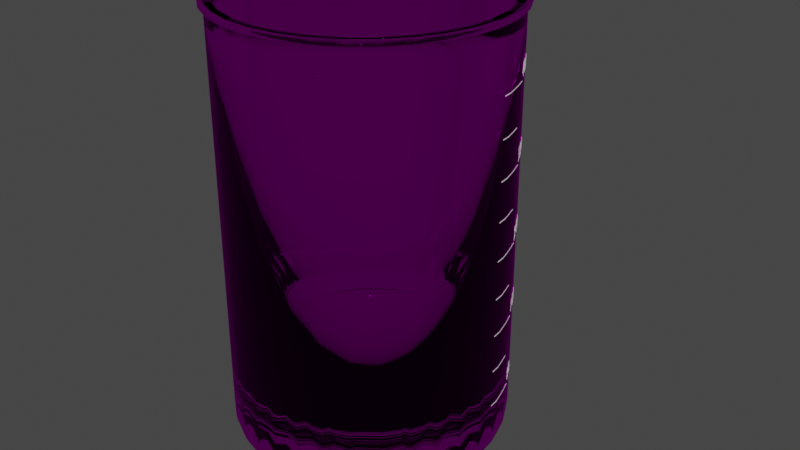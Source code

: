 # Source: Beherglas.blend  (saved by Blender 2.93.21; exported with 4.5.12 LTS)
import bpy
from mathutils import Matrix  # noqa: F401  (used for matrix-valued properties, if any)

bpy.ops.wm.read_factory_settings(use_empty=True)
scene = bpy.context.scene
scene.name = 'Scene'

# ---- collections
col_collection = bpy.data.collections.new('Collection'); scene.collection.children.link(col_collection)

# ---- materials (node trees are filled in below, after node groups)
mat_erlanmayer = bpy.data.materials.new('Erlanmayer')

# ---- material node trees
mat_erlanmayer.use_nodes = True; mat_erlanmayer.node_tree.nodes.clear()
_N = mat_erlanmayer.node_tree.nodes; _L = mat_erlanmayer.node_tree.links
n0 = _N.new('ShaderNodeOutputMaterial'); n0.name = 'Material Output'; n0.location = (300, 300)
n1 = _N.new('ShaderNodeBsdfGlass'); n1.name = 'Glass BSDF'; n1.location = (13, 292)
n1.distribution = 'BECKMANN'
n1.inputs[2].default_value = 1.45
n2 = _N.new('ShaderNodeMapping'); n2.name = 'Mapping'; n2.location = (-617, 335)
n2.width = 240
n3 = _N.new('ShaderNodeTexCoord'); n3.name = 'Texture Coordinate'; n3.location = (-817, 318)
n4 = _N.new('ShaderNodeTexImage'); n4.name = 'Image Texture'; n4.location = (-317, 306)
_L.new(n1.outputs[0], n0.inputs[0])
_L.new(n4.outputs[0], n1.inputs[0])
_L.new(n2.outputs[0], n4.inputs[0])
_L.new(n3.outputs[2], n2.inputs[0])
n0.is_active_output = True

# ---- world
world_world = bpy.data.worlds.new('World'); scene.world = world_world
world_world.use_nodes = True; world_world.node_tree.nodes.clear()
_N = world_world.node_tree.nodes; _L = world_world.node_tree.links
n0 = _N.new('ShaderNodeOutputWorld'); n0.name = 'World Output'; n0.location = (300, 300)
n1 = _N.new('ShaderNodeBackground'); n1.name = 'Background'; n1.location = (10, 300)
n1.inputs[0].default_value = (0.05088, 0.05088, 0.05088, 1.0)
_L.new(n1.outputs[0], n0.inputs[0])
n0.is_active_output = True
world_world.color = (0.05088, 0.05088, 0.05088)
world_world.use_sun_shadow = False
world_world.sun_shadow_jitter_overblur = 0.0

# ---- meshes
me_cylinder = bpy.data.meshes.new('Cylinder')
me_cylinder.from_pydata([(0.1948, 1.015, 1.0), (0.3648, 0.883, 1.0), (0.5296, 0.793, 1.0), (0.6741, 0.6742, 1.0), (0.7927, 0.5297, 1.0), (0.8808, 0.3648, 1.0), (0.935, 0.186, 1.0), (0.9533, 3.941e-06, 1.0), (0.935, -0.186, 1.0), (0.8808, -0.3648, 1.0), (0.7927, -0.5296, 1.0), (0.6741, -0.6741, 1.0), (0.5296, -0.7927, 1.0), (0.3648, -0.8808, 1.0), (0.186, -0.935, 1.0), (-8.463e-08, -0.9533, 1.0), (-0.186, -0.935, 1.0), (-0.3648, -0.8808, 1.0), (-0.5296, -0.7927, 1.0), (-0.6741, -0.6741, 1.0), (-0.7927, -0.5296, 1.0), (-0.8808, -0.3648, 1.0), (-0.935, -0.186, 1.0), (-0.9533, 3.099e-06, 1.0), (-0.935, 0.186, 1.0), (-0.8808, 0.3648, 1.0), (-0.7927, 0.5297, 1.0), (-0.6741, 0.6742, 1.0), (-0.5296, 0.7928, 1.0), (-0.3648, 0.8815, 1.0), (-0.1935, 0.9889, 1.002), (0.1951, 1.014, 1.0), (0.0, 1.143, 1.001), (0.3827, 0.9261, 1.0), (0.5556, 0.8318, 1.0), (0.7071, 0.7072, 1.0), (0.8315, 0.5556, 1.0), (0.9239, 0.3827, 1.0), (0.9808, 0.1951, 1.0), (1.0, 3.517e-06, 1.0), (0.9808, -0.1951, 1.0), (0.9239, -0.3827, 1.0), (0.8315, -0.5556, 1.0), (0.7071, -0.7071, 1.0), (0.5556, -0.8315, 1.0), (0.3827, -0.9239, 1.0), (0.1951, -0.9808, 1.0), (-8.742e-08, -1.0, 1.0), (-0.1951, -0.9808, 1.0), (-0.3827, -0.9239, 1.0), (-0.5556, -0.8315, 1.0), (-0.7071, -0.7071, 1.0), (-0.8315, -0.5556, 1.0), (-0.9239, -0.3827, 1.0), (-0.9808, -0.1951, 1.0), (-1.0, 2.77e-06, 1.0), (-0.9808, 0.1951, 1.0), (-0.9239, 0.3827, 1.0), (-0.8315, 0.5556, 1.0), (-0.7071, 0.7072, 1.0), (-0.5556, 0.8316, 1.0), (-0.3827, 0.9246, 1.0), (-0.1951, 0.9878, 1.0), (0.186, 0.935, -0.8988), (-1.068e-07, 0.9533, -0.8988), (0.3648, 0.8808, -0.8988), (0.5296, 0.7927, -0.8988), (0.6741, 0.6741, -0.8988), (0.7927, 0.5296, -0.8988), (0.8808, 0.3648, -0.8988), (0.935, 0.186, -0.8988), (0.9533, 2.385e-07, -0.8988), (0.935, -0.186, -0.8988), (0.8808, -0.3648, -0.8988), (0.7927, -0.5296, -0.8988), (0.6741, -0.6741, -0.8988), (0.5296, -0.7927, -0.8988), (0.3648, -0.8808, -0.8988), (0.186, -0.935, -0.8988), (-1.855e-07, -0.9533, -0.8988), (-0.186, -0.935, -0.8988), (-0.3648, -0.8808, -0.8988), (-0.5296, -0.7927, -0.8988), (-0.6741, -0.6741, -0.8988), (-0.7927, -0.5296, -0.8988), (-0.8808, -0.3648, -0.8988), (-0.935, -0.186, -0.8988), (-0.9533, 2.733e-07, -0.8988), (-0.935, 0.186, -0.8988), (-0.8808, 0.3648, -0.8988), (-0.7927, 0.5296, -0.8988), (-0.6741, 0.6741, -0.8988), (-0.5296, 0.7927, -0.8988), (-0.3648, 0.8808, -0.8988), (-0.186, 0.935, -0.8988), (0.2018, 1.049, 1.0), (-1.024e-09, 1.193, 1.001), (0.3959, 0.9579, 1.0), (0.5747, 0.8605, 1.0), (0.7315, 0.7316, 1.0), (0.8602, 0.5748, 1.0), (0.9558, 0.3959, 1.0), (1.015, 0.2018, 1.0), (-0.3959, -0.9558, 1.0), (-0.5747, -0.8602, 1.0), (-0.7315, -0.7315, 1.0), (-0.8602, -0.5747, 1.0), (-0.9558, -0.3959, 1.0), (-1.015, -0.2018, 1.0), (-1.035, 2.552e-06, 1.0), (-1.015, 0.2018, 1.0), (-0.9558, 0.3959, 1.0), (-0.8602, 0.5748, 1.0), (-0.7315, 0.7316, 1.0), (-0.5747, 0.8603, 1.0), (-0.3959, 0.9565, 1.0), (-0.2018, 1.021, 1.0), (0.1951, 1.014, 0.9741), (0.0, 1.138, 0.9751), (0.3827, 0.9261, 0.9739), (0.5556, 0.8318, 0.9738), (0.7071, 0.7072, 0.9738), (0.8315, 0.5556, 0.9738), (0.9239, 0.3827, 0.9738), (0.9808, 0.1951, 0.9738), (1.0, 3.518e-06, 0.9738), (0.9808, -0.1951, 0.9738), (0.9239, -0.3827, 0.9738), (0.8315, -0.5556, 0.9738), (0.7071, -0.7071, 0.9738), (0.5556, -0.8315, 0.9738), (0.3827, -0.9239, 0.9738), (0.1951, -0.9808, 0.9738), (-8.742e-08, -1.0, 0.9738), (-0.1951, -0.9808, 0.9738), (-0.3827, -0.9239, 0.9738), (-0.5556, -0.8315, 0.9738), (-0.7071, -0.7071, 0.9738), (-0.8315, -0.5556, 0.9738), (-0.9239, -0.3827, 0.9738), (-0.9808, -0.1951, 0.9738), (-1.0, 2.771e-06, 0.9738), (-0.9808, 0.1951, 0.9738), (-0.9239, 0.3827, 0.9738), (-0.8315, 0.5556, 0.9738), (-0.7071, 0.7072, 0.9738), (-0.5556, 0.8316, 0.9738), (-0.3827, 0.9246, 0.9738), (-0.1951, 0.9878, 0.9739), (-3.166e-08, 0.8755, -1.0), (0.0, 1.0, -0.8761), (-2.619e-08, 0.8971, -0.9981), (-2.084e-08, 0.9181, -0.9925), (-1.583e-08, 0.9378, -0.9834), (-1.129e-08, 0.9555, -0.971), (-7.334e-09, 0.9709, -0.9558), (-4.191e-09, 0.9833, -0.9381), (-1.979e-09, 0.9925, -0.9185), (-5.239e-10, 0.9981, -0.8976), (0.1708, 0.8587, -1.0), (0.1951, 0.9808, -0.8761), (0.175, 0.8799, -0.9981), (0.1791, 0.9005, -0.9925), (0.1829, 0.9197, -0.9834), (0.1864, 0.9372, -0.971), (0.1894, 0.9522, -0.9558), (0.1918, 0.9644, -0.9381), (0.1936, 0.9734, -0.9185), (0.1947, 0.9789, -0.8976), (0.3351, 0.8089, -1.0), (0.3827, 0.9239, -0.8761), (0.3433, 0.8289, -0.9981), (0.3513, 0.8482, -0.9925), (0.3589, 0.8664, -0.9834), (0.3657, 0.8828, -0.971), (0.3715, 0.897, -0.9558), (0.3763, 0.9085, -0.9381), (0.3798, 0.9169, -0.9185), (0.382, 0.9221, -0.8976), (0.4864, 0.728, -1.0), (0.5556, 0.8315, -0.8761), (0.4984, 0.7459, -0.9981), (0.5101, 0.7634, -0.9925), (0.521, 0.7797, -0.9834), (0.5309, 0.7945, -0.971), (0.5394, 0.8073, -0.9558), (0.5463, 0.8176, -0.9381), (0.5514, 0.8252, -0.9185), (0.5545, 0.8299, -0.8976), (0.6191, 0.6191, -1.0), (0.7071, 0.7071, -0.8761), (0.6344, 0.6344, -0.9981), (0.6492, 0.6492, -0.9925), (0.6631, 0.6631, -0.9834), (0.6757, 0.6757, -0.971), (0.6865, 0.6865, -0.9558), (0.6953, 0.6953, -0.9381), (0.7018, 0.7018, -0.9185), (0.7058, 0.7058, -0.8976), (0.728, 0.4864, -1.0), (0.8315, 0.5556, -0.8761), (0.7459, 0.4984, -0.9981), (0.7634, 0.5101, -0.9925), (0.7797, 0.521, -0.9834), (0.7945, 0.5309, -0.971), (0.8073, 0.5394, -0.9558), (0.8176, 0.5463, -0.9381), (0.8252, 0.5514, -0.9185), (0.8299, 0.5545, -0.8976), (0.8089, 0.3351, -1.0), (0.9239, 0.3827, -0.8761), (0.8289, 0.3433, -0.9981), (0.8482, 0.3513, -0.9925), (0.8664, 0.3589, -0.9834), (0.8828, 0.3657, -0.971), (0.897, 0.3715, -0.9558), (0.9085, 0.3763, -0.9381), (0.9169, 0.3798, -0.9185), (0.9221, 0.382, -0.8976), (0.8587, 0.1708, -1.0), (0.9808, 0.1951, -0.8761), (0.8799, 0.175, -0.9981), (0.9005, 0.1791, -0.9925), (0.9197, 0.1829, -0.9834), (0.9372, 0.1864, -0.971), (0.9522, 0.1894, -0.9558), (0.9644, 0.1918, -0.9381), (0.9734, 0.1936, -0.9185), (0.9789, 0.1947, -0.8976), (0.8755, 2.196e-07, -1.0), (1.0, 2.44e-07, -0.8761), (0.8971, 2.123e-07, -0.9981), (0.9181, 2.085e-07, -0.9925), (0.9378, 2.091e-07, -0.9834), (0.9555, 2.113e-07, -0.971), (0.9709, 2.093e-07, -0.9558), (0.9833, 2.139e-07, -0.9381), (0.9925, 2.225e-07, -0.9185), (0.9981, 2.294e-07, -0.8976), (0.8587, -0.1708, -1.0), (0.9808, -0.1951, -0.8761), (0.8799, -0.175, -0.9981), (0.9005, -0.1791, -0.9925), (0.9197, -0.1829, -0.9834), (0.9372, -0.1864, -0.971), (0.9522, -0.1894, -0.9558), (0.9644, -0.1918, -0.9381), (0.9734, -0.1936, -0.9185), (0.9789, -0.1947, -0.8976), (0.8089, -0.335, -1.0), (0.9239, -0.3827, -0.8761), (0.8289, -0.3433, -0.9981), (0.8482, -0.3513, -0.9925), (0.8664, -0.3589, -0.9834), (0.8828, -0.3657, -0.971), (0.897, -0.3715, -0.9558), (0.9085, -0.3763, -0.9381), (0.9169, -0.3798, -0.9185), (0.9221, -0.382, -0.8976), (0.728, -0.4864, -1.0), (0.8315, -0.5556, -0.8761), (0.7459, -0.4984, -0.9981), (0.7634, -0.5101, -0.9925), (0.7797, -0.521, -0.9834), (0.7945, -0.5309, -0.971), (0.8073, -0.5394, -0.9558), (0.8176, -0.5463, -0.9381), (0.8252, -0.5514, -0.9185), (0.8299, -0.5545, -0.8976), (0.6191, -0.6191, -1.0), (0.7071, -0.7071, -0.8761), (0.6344, -0.6344, -0.9981), (0.6492, -0.6492, -0.9925), (0.6631, -0.6631, -0.9834), (0.6757, -0.6757, -0.971), (0.6865, -0.6865, -0.9558), (0.6953, -0.6953, -0.9381), (0.7018, -0.7018, -0.9185), (0.7058, -0.7058, -0.8976), (0.4864, -0.728, -1.0), (0.5556, -0.8315, -0.8761), (0.4984, -0.7459, -0.9981), (0.5101, -0.7634, -0.9925), (0.521, -0.7797, -0.9834), (0.5309, -0.7945, -0.971), (0.5394, -0.8073, -0.9558), (0.5463, -0.8176, -0.9381), (0.5514, -0.8252, -0.9185), (0.5545, -0.8299, -0.8976), (0.3351, -0.8089, -1.0), (0.3827, -0.9239, -0.8761), (0.3433, -0.8289, -0.9981), (0.3513, -0.8482, -0.9925), (0.3589, -0.8664, -0.9834), (0.3657, -0.8828, -0.971), (0.3715, -0.897, -0.9558), (0.3763, -0.9085, -0.9381), (0.3798, -0.9169, -0.9185), (0.382, -0.9221, -0.8976), (0.1708, -0.8587, -1.0), (0.1951, -0.9808, -0.8761), (0.175, -0.8799, -0.9981), (0.1791, -0.9005, -0.9925), (0.1829, -0.9197, -0.9834), (0.1864, -0.9372, -0.971), (0.1894, -0.9522, -0.9558), (0.1918, -0.9644, -0.9381), (0.1936, -0.9734, -0.9185), (0.1947, -0.9789, -0.8976), (-7.264e-08, -0.8755, -1.0), (-8.742e-08, -1.0, -0.8761), (-7.523e-08, -0.8971, -0.9981), (-7.765e-08, -0.9181, -0.9925), (-7.998e-08, -0.9378, -0.9834), (-8.196e-08, -0.9555, -0.971), (-8.382e-08, -0.9709, -0.9558), (-8.533e-08, -0.9833, -0.9381), (-8.65e-08, -0.9925, -0.9185), (-8.72e-08, -0.9981, -0.8976), (-0.1708, -0.8587, -1.0), (-0.1951, -0.9808, -0.8761), (-0.175, -0.8799, -0.9981), (-0.1791, -0.9005, -0.9925), (-0.1829, -0.9197, -0.9834), (-0.1864, -0.9372, -0.971), (-0.1894, -0.9522, -0.9558), (-0.1918, -0.9644, -0.9381), (-0.1936, -0.9734, -0.9185), (-0.1947, -0.9789, -0.8976), (-0.3351, -0.8089, -1.0), (-0.3827, -0.9239, -0.8761), (-0.3433, -0.8289, -0.9981), (-0.3513, -0.8482, -0.9925), (-0.3589, -0.8664, -0.9834), (-0.3657, -0.8828, -0.971), (-0.3715, -0.897, -0.9558), (-0.3763, -0.9085, -0.9381), (-0.3798, -0.9169, -0.9185), (-0.382, -0.9221, -0.8976), (-0.4864, -0.728, -1.0), (-0.5556, -0.8315, -0.8761), (-0.4984, -0.7459, -0.9981), (-0.5101, -0.7634, -0.9925), (-0.521, -0.7797, -0.9834), (-0.5309, -0.7945, -0.971), (-0.5394, -0.8073, -0.9558), (-0.5463, -0.8176, -0.9381), (-0.5514, -0.8252, -0.9185), (-0.5545, -0.8299, -0.8976), (-0.6191, -0.6191, -1.0), (-0.7071, -0.7071, -0.8761), (-0.6344, -0.6344, -0.9981), (-0.6492, -0.6492, -0.9925), (-0.6631, -0.6631, -0.9834), (-0.6757, -0.6757, -0.971), (-0.6865, -0.6865, -0.9558), (-0.6953, -0.6953, -0.9381), (-0.7018, -0.7018, -0.9185), (-0.7058, -0.7058, -0.8976), (-0.728, -0.4864, -1.0), (-0.8315, -0.5556, -0.8761), (-0.7459, -0.4984, -0.9981), (-0.7634, -0.5101, -0.9925), (-0.7797, -0.521, -0.9834), (-0.7945, -0.5309, -0.971), (-0.8073, -0.5394, -0.9558), (-0.8176, -0.5463, -0.9381), (-0.8252, -0.5514, -0.9185), (-0.8299, -0.5545, -0.8976), (-0.8089, -0.3351, -1.0), (-0.9239, -0.3827, -0.8761), (-0.8289, -0.3433, -0.9981), (-0.8482, -0.3513, -0.9925), (-0.8664, -0.3589, -0.9834), (-0.8828, -0.3657, -0.971), (-0.897, -0.3715, -0.9558), (-0.9085, -0.3763, -0.9381), (-0.9169, -0.3798, -0.9185), (-0.9221, -0.382, -0.8976), (-0.8587, -0.1708, -1.0), (-0.9808, -0.1951, -0.8761), (-0.8799, -0.175, -0.9981), (-0.9005, -0.1791, -0.9925), (-0.9197, -0.1829, -0.9834), (-0.9372, -0.1864, -0.971), (-0.9522, -0.1894, -0.9558), (-0.9644, -0.1918, -0.9381), (-0.9734, -0.1936, -0.9185), (-0.9789, -0.1947, -0.8976), (-0.8755, 2.403e-07, -1.0), (-1.0, 2.645e-07, -0.8761), (-0.8971, 2.432e-07, -0.9981), (-0.9181, 2.397e-07, -0.9925), (-0.9378, 2.392e-07, -0.9834), (-0.9555, 2.396e-07, -0.971), (-0.9709, 2.464e-07, -0.9558), (-0.9833, 2.459e-07, -0.9381), (-0.9925, 2.528e-07, -0.9185), (-0.9981, 2.596e-07, -0.8976), (-0.8587, 0.1708, -1.0), (-0.9808, 0.1951, -0.8761), (-0.8799, 0.175, -0.9981), (-0.9005, 0.1791, -0.9925), (-0.9197, 0.1829, -0.9834), (-0.9372, 0.1864, -0.971), (-0.9522, 0.1894, -0.9558), (-0.9644, 0.1918, -0.9381), (-0.9734, 0.1936, -0.9185), (-0.9789, 0.1947, -0.8976), (-0.8089, 0.3351, -1.0), (-0.9239, 0.3827, -0.8761), (-0.8289, 0.3433, -0.9981), (-0.8482, 0.3513, -0.9925), (-0.8664, 0.3589, -0.9834), (-0.8828, 0.3657, -0.971), (-0.897, 0.3715, -0.9558), (-0.9085, 0.3763, -0.9381), (-0.9169, 0.3798, -0.9185), (-0.9221, 0.382, -0.8976), (-0.728, 0.4864, -1.0), (-0.8315, 0.5556, -0.8761), (-0.7459, 0.4984, -0.9981), (-0.7634, 0.5101, -0.9925), (-0.7797, 0.521, -0.9834), (-0.7945, 0.5309, -0.971), (-0.8073, 0.5394, -0.9558), (-0.8176, 0.5463, -0.9381), (-0.8252, 0.5514, -0.9185), (-0.8299, 0.5545, -0.8976), (-0.6191, 0.6191, -1.0), (-0.7071, 0.7071, -0.8761), (-0.6344, 0.6344, -0.9981), (-0.6492, 0.6492, -0.9925), (-0.6631, 0.6631, -0.9834), (-0.6757, 0.6757, -0.971), (-0.6865, 0.6865, -0.9558), (-0.6953, 0.6953, -0.9381), (-0.7018, 0.7018, -0.9185), (-0.7058, 0.7058, -0.8976), (-0.4864, 0.728, -1.0), (-0.5556, 0.8315, -0.8761), (-0.4984, 0.7459, -0.9981), (-0.5101, 0.7634, -0.9925), (-0.521, 0.7797, -0.9834), (-0.5309, 0.7945, -0.971), (-0.5394, 0.8073, -0.9558), (-0.5463, 0.8176, -0.9381), (-0.5514, 0.8252, -0.9185), (-0.5545, 0.8299, -0.8976), (-0.3351, 0.8089, -1.0), (-0.3827, 0.9239, -0.8761), (-0.3433, 0.8289, -0.9981), (-0.3513, 0.8482, -0.9925), (-0.3589, 0.8664, -0.9834), (-0.3657, 0.8828, -0.971), (-0.3715, 0.897, -0.9558), (-0.3763, 0.9085, -0.9381), (-0.3798, 0.9169, -0.9185), (-0.382, 0.9221, -0.8976), (-0.1708, 0.8587, -1.0), (-0.1951, 0.9808, -0.8761), (-0.175, 0.8799, -0.9981), (-0.1791, 0.9005, -0.9925), (-0.1829, 0.9197, -0.9834), (-0.1864, 0.9372, -0.971), (-0.1894, 0.9522, -0.9558), (-0.1918, 0.9644, -0.9381), (-0.1936, 0.9734, -0.9185), (-0.1947, 0.9789, -0.8976), (0.0, 1.143, 1.001), (-0.1951, 0.9878, 1.0), (-1.024e-09, 1.193, 1.001), (-0.2018, 1.021, 1.0), (0.0, 1.138, 0.9751), (-0.1951, 0.9878, 0.9739), (0.0, 1.071, 0.907), (0.1951, 1.004, 0.9066), (-0.1951, 0.9866, 0.9064), (0.3827, 0.9258, 0.9064), (0.5556, 0.8318, 0.9064), (0.7071, 0.7072, 0.9064), (0.8315, 0.5556, 0.9064), (0.9239, 0.3827, 0.9064), (0.9808, 0.1951, 0.9064), (1.0, 3.483e-06, 0.9064), (0.9808, -0.1951, 0.9064), (0.9239, -0.3827, 0.9064), (0.8315, -0.5556, 0.9064), (0.7071, -0.7071, 0.9064), (0.5556, -0.8315, 0.9064), (0.3827, -0.9239, 0.9064), (0.1951, -0.9808, 0.9064), (-8.742e-08, -1.0, 0.9064), (-0.1951, -0.9808, 0.9064), (-0.3827, -0.9239, 0.9064), (-0.5556, -0.8315, 0.9064), (-0.7071, -0.7071, 0.9064), (-0.8315, -0.5556, 0.9064), (-0.9239, -0.3827, 0.9064), (-0.9808, -0.1951, 0.9064), (-1.0, 2.748e-06, 0.9064), (-0.9808, 0.1951, 0.9064), (-0.9239, 0.3827, 0.9064), (-0.8315, 0.5556, 0.9064), (-0.7071, 0.7072, 0.9064), (-0.5556, 0.8316, 0.9064), (-0.3827, 0.9246, 0.9064), (0.935, -0.186, 0.9018), (0.8808, -0.3648, 0.9018), (-0.935, -0.186, 0.9018), (-0.9533, 2.953e-06, 0.9018), (0.7927, -0.5296, 0.9018), (-0.935, 0.186, 0.9018), (0.6741, -0.6741, 0.9018), (-0.8808, 0.3648, 0.9018), (0.5296, -0.7927, 0.9018), (-0.7927, 0.5297, 0.9018), (0.3648, -0.8808, 0.9018), (-0.004419, 1.065, 0.908), (0.1776, 0.9984, 0.9077), (-0.6741, 0.6742, 0.9018), (0.186, -0.935, 0.9018), (0.3648, 0.8829, 0.9018), (-0.5296, 0.7928, 0.9018), (-8.985e-08, -0.9533, 0.9018), (0.5296, 0.793, 0.9018), (-0.3648, 0.8815, 0.9018), (-0.186, -0.935, 0.9018), (0.6741, 0.6742, 0.9018), (-0.2002, 0.9865, 0.9053), (-0.3648, -0.8808, 0.9018), (0.7927, 0.5297, 0.9018), (-0.5296, -0.7927, 0.9018), (0.8808, 0.3648, 0.9018), (-0.6741, -0.6741, 0.9018), (0.935, 0.186, 0.9018), (-0.7927, -0.5296, 0.9018), (0.9533, 3.75e-06, 0.9018), (-0.8808, -0.3648, 0.9018), (0.1989, 1.033, 0.9741), (0.2018, 1.048, 0.9887), (0.2, 1.039, 0.9752), (0.201, 1.044, 0.9784), (0.2016, 1.047, 0.9831), (-1.024e-09, 1.19, 0.9897), (-6.719e-10, 1.171, 0.9752), (0.0005249, 1.188, 0.9841), (0.0007092, 1.183, 0.9794), (0.0005249, 1.177, 0.9763), (0.3903, 0.9444, 0.9739), (0.3959, 0.9579, 0.9883), (0.3924, 0.9495, 0.975), (0.3943, 0.9539, 0.9781), (0.3955, 0.9568, 0.9828), (0.5667, 0.8484, 0.9738), (0.5747, 0.8605, 0.9883), (0.5698, 0.853, 0.9749), (0.5724, 0.8569, 0.9781), (0.5741, 0.8596, 0.9828), (0.7213, 0.7213, 0.9738), (0.7315, 0.7316, 0.9882), (0.7252, 0.7253, 0.9749), (0.7285, 0.7286, 0.9781), (0.7307, 0.7308, 0.9827), (0.8481, 0.5667, 0.9738), (0.8602, 0.5748, 0.9882), (0.8527, 0.5698, 0.9749), (0.8566, 0.5724, 0.978), (0.8592, 0.5742, 0.9827), (0.9424, 0.3904, 0.9738), (0.9558, 0.3959, 0.9882), (0.9475, 0.3925, 0.9749), (0.9519, 0.3943, 0.978), (0.9547, 0.3955, 0.9827), (1.0, 0.199, 0.9738), (1.015, 0.2018, 0.9882), (1.006, 0.2001, 0.9749), (1.01, 0.201, 0.978), (1.014, 0.2016, 0.9827), (1.02, 3.353e-06, 0.9738), (1.035, 3.236e-06, 0.9882), (1.026, 3.308e-06, 0.9749), (1.03, 3.269e-06, 0.978), (1.033, 3.244e-06, 0.9827), (1.001, -0.199, 0.9738), (1.015, -0.2018, 0.9882), (1.006, -0.2001, 0.9749), (1.01, -0.201, 0.978), (1.014, -0.2016, 0.9827), (0.9425, -0.3904, 0.9738), (0.9558, -0.3959, 0.9882), (0.9476, -0.3925, 0.9749), (0.9519, -0.3943, 0.978), (0.9548, -0.3955, 0.9827), (0.8482, -0.5668, 0.9738), (0.8602, -0.5747, 0.9881), (0.8528, -0.5698, 0.9749), (0.8567, -0.5724, 0.978), (0.8593, -0.5741, 0.9827), (0.7213, -0.7213, 0.9738), (0.7315, -0.7315, 0.9881), (0.7252, -0.7252, 0.9749), (0.7285, -0.7285, 0.978), (0.7307, -0.7307, 0.9827), (0.5668, -0.8482, 0.9738), (0.5747, -0.8602, 0.9881), (0.5698, -0.8528, 0.9749), (0.5724, -0.8567, 0.978), (0.5741, -0.8593, 0.9827), (0.3904, -0.9425, 0.9738), (0.3959, -0.9558, 0.9881), (0.3925, -0.9476, 0.9749), (0.3943, -0.9519, 0.978), (0.3955, -0.9548, 0.9827), (0.199, -1.001, 0.9738), (0.2018, -1.015, 0.9881), (0.2001, -1.006, 0.9749), (0.201, -1.011, 0.978), (0.2016, -1.014, 0.9827), (-8.978e-08, -1.02, 0.9738), (-9.146e-08, -1.035, 0.9881), (-9.042e-08, -1.026, 0.9749), (-9.098e-08, -1.03, 0.978), (-9.134e-08, -1.033, 0.9827), (-0.199, -1.001, 0.9738), (-0.2018, -1.015, 0.9881), (-0.2001, -1.006, 0.9749), (-0.201, -1.011, 0.978), (-0.2016, -1.014, 0.9827), (-0.3904, -0.9425, 0.9738), (-0.3959, -0.9558, 0.9881), (-0.3925, -0.9476, 0.9749), (-0.3943, -0.9519, 0.978), (-0.3955, -0.9548, 0.9827), (-0.5668, -0.8482, 0.9738), (-0.5747, -0.8602, 0.9881), (-0.5698, -0.8528, 0.9749), (-0.5724, -0.8567, 0.978), (-0.5741, -0.8593, 0.9827), (-0.7213, -0.7213, 0.9738), (-0.7315, -0.7315, 0.9881), (-0.7252, -0.7252, 0.9749), (-0.7285, -0.7285, 0.978), (-0.7307, -0.7307, 0.9827), (-0.8482, -0.5667, 0.9738), (-0.8602, -0.5747, 0.9882), (-0.8528, -0.5698, 0.9749), (-0.8567, -0.5724, 0.978), (-0.8593, -0.5741, 0.9827), (-0.9425, -0.3904, 0.9738), (-0.9558, -0.3959, 0.9882), (-0.9476, -0.3925, 0.9749), (-0.9519, -0.3943, 0.978), (-0.9547, -0.3955, 0.9827), (-1.001, -0.199, 0.9738), (-1.015, -0.2018, 0.9882), (-1.006, -0.2001, 0.9749), (-1.01, -0.201, 0.978), (-1.014, -0.2016, 0.9827), (-1.02, 2.645e-06, 0.9738), (-1.035, 2.553e-06, 0.9882), (-1.026, 2.611e-06, 0.9749), (-1.03, 2.581e-06, 0.978), (-1.033, 2.561e-06, 0.9827), (-1.0, 0.199, 0.9738), (-1.015, 0.2018, 0.9882), (-1.006, 0.2001, 0.9749), (-1.01, 0.201, 0.978), (-1.014, 0.2016, 0.9827), (-0.9424, 0.3904, 0.9738), (-0.9558, 0.3959, 0.9882), (-0.9475, 0.3925, 0.9749), (-0.9519, 0.3943, 0.978), (-0.9547, 0.3955, 0.9827), (-0.8481, 0.5667, 0.9738), (-0.8602, 0.5748, 0.9882), (-0.8527, 0.5698, 0.9749), (-0.8566, 0.5724, 0.9781), (-0.8592, 0.5741, 0.9827), (-0.7212, 0.7213, 0.9738), (-0.7315, 0.7316, 0.9883), (-0.7252, 0.7252, 0.9749), (-0.7285, 0.7285, 0.9781), (-0.7307, 0.7308, 0.9827), (-0.5666, 0.8482, 0.9738), (-0.5747, 0.8603, 0.9883), (-0.5697, 0.8528, 0.9749), (-0.5724, 0.8568, 0.9781), (-0.5741, 0.8594, 0.9828), (-0.3903, 0.9429, 0.9738), (-0.3959, 0.9565, 0.9884), (-0.3924, 0.9481, 0.975), (-0.3942, 0.9525, 0.9781), (-0.3955, 0.9554, 0.9828), (-0.1989, 1.007, 0.9739), (-0.2018, 1.021, 0.9885), (-0.2002, 1.012, 0.975), (-0.2011, 1.017, 0.9782), (-0.2017, 1.02, 0.9829), (-6.704e-10, 1.171, 0.9752), (-1.024e-09, 1.191, 0.9897), (-0.000593, 1.177, 0.9763), (-0.0008013, 1.183, 0.9795), (-0.000593, 1.188, 0.9842), (-0.1989, 1.007, 0.9739), (-0.2018, 1.021, 0.9886), (-0.2005, 1.012, 0.975), (-0.2016, 1.017, 0.9782), (-0.2021, 1.02, 0.9829), (1.035, 3.236e-06, 0.9891), (1.024, 3.326e-06, 1.0), (1.024, 3.332e-06, 1.0), (1.033, 0.01085, 1.0), (1.034, 3.244e-06, 0.9933), (1.031, 3.263e-06, 0.9968), (1.028, 3.292e-06, 0.9992), (1.015, -0.2018, 0.9891), (1.004, -0.1997, 1.0), (1.014, -0.2017, 0.9933), (1.011, -0.2012, 0.9968), (1.008, -0.2005, 0.9992), (0.9558, -0.3959, 0.9891), (0.9456, -0.3917, 1.0), (0.955, -0.3956, 0.9933), (0.9528, -0.3947, 0.9968), (0.9495, -0.3933, 0.9992), (0.8602, -0.5747, 0.9891), (0.8511, -0.5687, 1.0), (0.8595, -0.5743, 0.9933), (0.8575, -0.573, 0.9968), (0.8545, -0.571, 0.9992), (0.7315, -0.7315, 0.9891), (0.7238, -0.7238, 1.0), (0.7309, -0.7309, 0.9933), (0.7292, -0.7292, 0.9968), (0.7267, -0.7267, 0.9992), (0.5747, -0.8602, 0.9891), (0.5687, -0.8511, 1.0), (0.5743, -0.8595, 0.9933), (0.573, -0.8575, 0.9968), (0.571, -0.8545, 0.9992), (0.3959, -0.9558, 0.9891), (0.3917, -0.9456, 1.0), (0.3956, -0.955, 0.9933), (0.3947, -0.9528, 0.9968), (0.3933, -0.9495, 0.9992), (0.2018, -1.015, 0.9891), (0.1997, -1.004, 1.0), (0.2017, -1.014, 0.9933), (0.2012, -1.011, 0.9968), (0.2005, -1.008, 0.9992), (-9.146e-08, -1.035, 0.9891), (-9.018e-08, -1.024, 1.0), (-9.136e-08, -1.034, 0.9933), (-9.108e-08, -1.031, 0.9968), (-9.067e-08, -1.028, 0.9992), (-0.1997, -1.004, 1.0), (-0.2018, -1.015, 0.9891), (-0.2123, -1.011, 1.0), (-0.1997, -1.004, 1.0), (-0.2005, -1.008, 0.9992), (-0.2012, -1.011, 0.9968), (-0.2017, -1.014, 0.9933)], [], [(477, 62, 32, 475), (478, 33, 34, 479), (479, 34, 35, 480), (480, 35, 36, 481), (481, 36, 37, 482), (482, 37, 38, 483), (483, 38, 39, 484), (484, 39, 40, 485), (485, 40, 41, 486), (486, 41, 42, 487), (487, 42, 43, 488), (488, 43, 44, 489), (489, 44, 45, 490), (490, 45, 46, 491), (491, 46, 47, 492), (492, 47, 48, 493), (493, 48, 49, 494), (494, 49, 50, 495), (495, 50, 51, 496), (496, 51, 52, 497), (497, 52, 53, 498), (498, 53, 54, 499), (499, 54, 55, 500), (500, 55, 56, 501), (501, 56, 57, 502), (502, 57, 58, 503), (503, 58, 59, 504), (504, 59, 60, 505), (505, 60, 61, 506), (506, 61, 62, 477), (508, 507, 72, 73), (476, 31, 33, 478), (475, 32, 31, 476), (475, 477, 529, 518), (0, 1, 33, 31), (1, 2, 34, 33), (2, 3, 35, 34), (3, 4, 36, 35), (4, 5, 37, 36), (5, 6, 38, 37), (6, 7, 39, 38), (7, 8, 40, 39), (8, 9, 41, 40), (9, 10, 42, 41), (10, 11, 43, 42), (11, 12, 44, 43), (12, 13, 45, 44), (13, 14, 46, 45), (14, 15, 47, 46), (15, 16, 48, 47), (16, 17, 49, 48), (17, 18, 50, 49), (18, 19, 51, 50), (19, 20, 52, 51), (20, 21, 53, 52), (21, 22, 54, 53), (22, 23, 55, 54), (23, 24, 56, 55), (24, 25, 57, 56), (25, 26, 58, 57), (26, 27, 59, 58), (27, 28, 60, 59), (28, 29, 61, 60), (29, 30, 62, 61), (476, 475, 518, 519), (63, 64, 94, 93, 92, 91, 90, 89, 88, 87, 86, 85, 84, 83, 82, 81, 80, 79, 78, 77, 76, 75, 74, 73, 72, 71, 70, 69, 68, 67, 66, 65), (510, 509, 86, 87), (511, 508, 73, 74), (512, 510, 87, 88), (513, 511, 74, 75), (514, 512, 88, 89), (515, 513, 75, 76), (516, 514, 89, 90), (517, 515, 76, 77), (519, 518, 64, 63), (520, 516, 90, 91), (521, 517, 77, 78), (522, 519, 63, 65), (523, 520, 91, 92), (524, 521, 78, 79), (525, 522, 65, 66), (526, 523, 92, 93), (527, 524, 79, 80), (528, 525, 66, 67), (529, 526, 93, 94), (530, 527, 80, 81), (531, 528, 67, 68), (518, 529, 94, 64), (532, 530, 81, 82), (533, 531, 68, 69), (534, 532, 82, 83), (535, 533, 69, 70), (536, 534, 83, 84), (537, 535, 70, 71), (538, 536, 84, 85), (507, 537, 71, 72), (509, 538, 85, 86), (110, 109, 660, 665), (34, 35, 121, 120), (60, 61, 147, 146), (139, 140, 654, 649), (51, 52, 138, 137), (138, 139, 649, 644), (42, 43, 129, 128), (137, 138, 644, 639), (33, 34, 120, 119), (59, 60, 146, 145), (136, 137, 639, 634), (50, 51, 137, 136), (135, 136, 634, 629), (41, 42, 128, 127), (134, 135, 629, 624), (31, 33, 119, 117), (58, 59, 145, 144), (133, 134, 624, 619), (49, 50, 136, 135), (132, 133, 619, 614), (40, 41, 127, 126), (131, 132, 614, 609), (57, 58, 144, 143), (130, 131, 609, 604), (32, 31, 117, 118), (48, 49, 135, 134), (129, 130, 604, 599), (39, 40, 126, 125), (128, 129, 599, 594), (56, 57, 143, 142), (127, 128, 594, 589), (47, 48, 134, 133), (742, 747, 46, 45), (108, 107, 650, 655), (694, 148, 474, 704), (722, 727, 42, 41), (104, 103, 630, 635), (113, 112, 675, 680), (101, 100, 565, 570), (747, 752, 47, 46), (140, 141, 659, 654), (97, 95, 540, 550), (98, 97, 550, 555), (727, 732, 43, 42), (105, 104, 635, 640), (114, 113, 680, 685), (102, 101, 570, 575), (752, 756, 48, 47), (109, 108, 655, 660), (118, 545, 699, 473), (732, 737, 44, 43), (106, 105, 640, 645), (115, 114, 685, 690), (710, 717, 40, 39), (759, 758, 103, 17, 16), (111, 110, 665, 670), (99, 98, 555, 560), (737, 742, 45, 44), (107, 106, 645, 650), (116, 115, 690, 695), (717, 722, 41, 40), (112, 111, 670, 675), (100, 99, 560, 565), (43, 44, 130, 129), (141, 142, 664, 659), (52, 53, 139, 138), (142, 143, 669, 664), (61, 62, 148, 147), (35, 36, 122, 121), (143, 144, 674, 669), (118, 117, 539, 545), (44, 45, 131, 130), (144, 145, 679, 674), (117, 119, 549, 539), (53, 54, 140, 139), (145, 146, 684, 679), (96, 32, 469, 471), (119, 120, 554, 549), (36, 37, 123, 122), (146, 147, 689, 684), (120, 121, 559, 554), (45, 46, 132, 131), (147, 148, 694, 689), (121, 122, 564, 559), (54, 55, 141, 140), (148, 62, 470, 474), (122, 123, 569, 564), (37, 38, 124, 123), (123, 124, 574, 569), (46, 47, 133, 132), (124, 125, 579, 574), (55, 56, 142, 141), (125, 126, 584, 579), (38, 39, 125, 124), (126, 127, 589, 584), (721, 716, 585, 590), (726, 721, 590, 595), (731, 726, 595, 600), (736, 731, 600, 605), (716, 709, 580, 585), (709, 712, 102, 575, 580), (101, 102, 38, 37), (101, 100, 4, 5), (99, 100, 36, 35), (98, 99, 35, 34), (98, 97, 1, 2), (95, 97, 33, 31), (96, 95, 31, 32), (471, 472, 705, 700), (116, 115, 29, 30), (115, 114, 28, 29), (113, 114, 60, 59), (112, 113, 27, 26), (111, 112, 58, 57), (110, 111, 57, 56), (109, 110, 56, 55), (109, 108, 22, 23), (108, 107, 21, 22), (106, 107, 53, 52), (105, 106, 20, 19), (104, 105, 51, 50), (103, 104, 18, 17), (103, 758, 757, 625, 630), (757, 751, 620, 625), (751, 746, 615, 620), (746, 741, 610, 615), (741, 736, 605, 610), (150, 160, 168, 158), (158, 168, 167, 157), (157, 167, 166, 156), (156, 166, 165, 155), (155, 165, 164, 154), (154, 164, 163, 153), (153, 163, 162, 152), (152, 162, 161, 151), (151, 161, 159, 149), (160, 170, 178, 168), (168, 178, 177, 167), (167, 177, 176, 166), (166, 176, 175, 165), (165, 175, 174, 164), (164, 174, 173, 163), (163, 173, 172, 162), (162, 172, 171, 161), (161, 171, 169, 159), (170, 180, 188, 178), (178, 188, 187, 177), (177, 187, 186, 176), (176, 186, 185, 175), (175, 185, 184, 174), (174, 184, 183, 173), (173, 183, 182, 172), (172, 182, 181, 171), (171, 181, 179, 169), (180, 190, 198, 188), (188, 198, 197, 187), (187, 197, 196, 186), (186, 196, 195, 185), (185, 195, 194, 184), (184, 194, 193, 183), (183, 193, 192, 182), (182, 192, 191, 181), (181, 191, 189, 179), (190, 200, 208, 198), (198, 208, 207, 197), (197, 207, 206, 196), (196, 206, 205, 195), (195, 205, 204, 194), (194, 204, 203, 193), (193, 203, 202, 192), (192, 202, 201, 191), (191, 201, 199, 189), (200, 210, 218, 208), (208, 218, 217, 207), (207, 217, 216, 206), (206, 216, 215, 205), (205, 215, 214, 204), (204, 214, 213, 203), (203, 213, 212, 202), (202, 212, 211, 201), (201, 211, 209, 199), (210, 220, 228, 218), (218, 228, 227, 217), (217, 227, 226, 216), (216, 226, 225, 215), (215, 225, 224, 214), (214, 224, 223, 213), (213, 223, 222, 212), (212, 222, 221, 211), (211, 221, 219, 209), (220, 230, 238, 228), (228, 238, 237, 227), (227, 237, 236, 226), (226, 236, 235, 225), (225, 235, 234, 224), (224, 234, 233, 223), (223, 233, 232, 222), (222, 232, 231, 221), (221, 231, 229, 219), (230, 240, 248, 238), (238, 248, 247, 237), (237, 247, 246, 236), (236, 246, 245, 235), (235, 245, 244, 234), (234, 244, 243, 233), (233, 243, 242, 232), (232, 242, 241, 231), (231, 241, 239, 229), (240, 250, 258, 248), (248, 258, 257, 247), (247, 257, 256, 246), (246, 256, 255, 245), (245, 255, 254, 244), (244, 254, 253, 243), (243, 253, 252, 242), (242, 252, 251, 241), (241, 251, 249, 239), (250, 260, 268, 258), (258, 268, 267, 257), (257, 267, 266, 256), (256, 266, 265, 255), (255, 265, 264, 254), (254, 264, 263, 253), (253, 263, 262, 252), (252, 262, 261, 251), (251, 261, 259, 249), (260, 270, 278, 268), (268, 278, 277, 267), (267, 277, 276, 266), (266, 276, 275, 265), (265, 275, 274, 264), (264, 274, 273, 263), (263, 273, 272, 262), (262, 272, 271, 261), (261, 271, 269, 259), (270, 280, 288, 278), (278, 288, 287, 277), (277, 287, 286, 276), (276, 286, 285, 275), (275, 285, 284, 274), (274, 284, 283, 273), (273, 283, 282, 272), (272, 282, 281, 271), (271, 281, 279, 269), (280, 290, 298, 288), (288, 298, 297, 287), (287, 297, 296, 286), (286, 296, 295, 285), (285, 295, 294, 284), (284, 294, 293, 283), (283, 293, 292, 282), (282, 292, 291, 281), (281, 291, 289, 279), (290, 300, 308, 298), (298, 308, 307, 297), (297, 307, 306, 296), (296, 306, 305, 295), (295, 305, 304, 294), (294, 304, 303, 293), (293, 303, 302, 292), (292, 302, 301, 291), (291, 301, 299, 289), (300, 310, 318, 308), (308, 318, 317, 307), (307, 317, 316, 306), (306, 316, 315, 305), (305, 315, 314, 304), (304, 314, 313, 303), (303, 313, 312, 302), (302, 312, 311, 301), (301, 311, 309, 299), (310, 320, 328, 318), (318, 328, 327, 317), (317, 327, 326, 316), (316, 326, 325, 315), (315, 325, 324, 314), (314, 324, 323, 313), (313, 323, 322, 312), (312, 322, 321, 311), (311, 321, 319, 309), (320, 330, 338, 328), (328, 338, 337, 327), (327, 337, 336, 326), (326, 336, 335, 325), (325, 335, 334, 324), (324, 334, 333, 323), (323, 333, 332, 322), (322, 332, 331, 321), (321, 331, 329, 319), (330, 340, 348, 338), (338, 348, 347, 337), (337, 347, 346, 336), (336, 346, 345, 335), (335, 345, 344, 334), (334, 344, 343, 333), (333, 343, 342, 332), (332, 342, 341, 331), (331, 341, 339, 329), (340, 350, 358, 348), (348, 358, 357, 347), (347, 357, 356, 346), (346, 356, 355, 345), (345, 355, 354, 344), (344, 354, 353, 343), (343, 353, 352, 342), (342, 352, 351, 341), (341, 351, 349, 339), (350, 360, 368, 358), (358, 368, 367, 357), (357, 367, 366, 356), (356, 366, 365, 355), (355, 365, 364, 354), (354, 364, 363, 353), (353, 363, 362, 352), (352, 362, 361, 351), (351, 361, 359, 349), (360, 370, 378, 368), (368, 378, 377, 367), (367, 377, 376, 366), (366, 376, 375, 365), (365, 375, 374, 364), (364, 374, 373, 363), (363, 373, 372, 362), (362, 372, 371, 361), (361, 371, 369, 359), (370, 380, 388, 378), (378, 388, 387, 377), (377, 387, 386, 376), (376, 386, 385, 375), (375, 385, 384, 374), (374, 384, 383, 373), (373, 383, 382, 372), (372, 382, 381, 371), (371, 381, 379, 369), (380, 390, 398, 388), (388, 398, 397, 387), (387, 397, 396, 386), (386, 396, 395, 385), (385, 395, 394, 384), (384, 394, 393, 383), (383, 393, 392, 382), (382, 392, 391, 381), (381, 391, 389, 379), (390, 400, 408, 398), (398, 408, 407, 397), (397, 407, 406, 396), (396, 406, 405, 395), (395, 405, 404, 394), (394, 404, 403, 393), (393, 403, 402, 392), (392, 402, 401, 391), (391, 401, 399, 389), (400, 410, 418, 408), (408, 418, 417, 407), (407, 417, 416, 406), (406, 416, 415, 405), (405, 415, 414, 404), (404, 414, 413, 403), (403, 413, 412, 402), (402, 412, 411, 401), (401, 411, 409, 399), (410, 420, 428, 418), (418, 428, 427, 417), (417, 427, 426, 416), (416, 426, 425, 415), (415, 425, 424, 414), (414, 424, 423, 413), (413, 423, 422, 412), (412, 422, 421, 411), (411, 421, 419, 409), (420, 430, 438, 428), (428, 438, 437, 427), (427, 437, 436, 426), (426, 436, 435, 425), (425, 435, 434, 424), (424, 434, 433, 423), (423, 433, 432, 422), (422, 432, 431, 421), (421, 431, 429, 419), (430, 440, 448, 438), (438, 448, 447, 437), (437, 447, 446, 436), (436, 446, 445, 435), (435, 445, 444, 434), (434, 444, 443, 433), (433, 443, 442, 432), (432, 442, 441, 431), (431, 441, 439, 429), (440, 450, 458, 448), (448, 458, 457, 447), (447, 457, 456, 446), (446, 456, 455, 445), (445, 455, 454, 444), (444, 454, 453, 443), (443, 453, 452, 442), (442, 452, 451, 441), (441, 451, 449, 439), (450, 460, 468, 458), (458, 468, 467, 457), (457, 467, 466, 456), (456, 466, 465, 455), (455, 465, 464, 454), (454, 464, 463, 453), (453, 463, 462, 452), (452, 462, 461, 451), (451, 461, 459, 449), (460, 150, 158, 468), (468, 158, 157, 467), (467, 157, 156, 466), (466, 156, 155, 465), (465, 155, 154, 464), (464, 154, 153, 463), (463, 153, 152, 462), (462, 152, 151, 461), (461, 151, 149, 459), (149, 159, 169, 179, 189, 199, 209, 219, 229, 239, 249, 259, 269, 279, 289, 299, 309, 319, 329, 339, 349, 359, 369, 379, 389, 399, 409, 419, 429, 439, 449, 459), (470, 469, 473, 474), (474, 473, 699, 704), (472, 471, 469, 470), (32, 118, 473, 469), (62, 116, 472, 470), (116, 695, 705, 472), (544, 96, 471, 700), (150, 475, 476, 160), (160, 476, 478, 170), (450, 506, 477, 460), (440, 505, 506, 450), (430, 504, 505, 440), (420, 503, 504, 430), (410, 502, 503, 420), (400, 501, 502, 410), (390, 500, 501, 400), (380, 499, 500, 390), (370, 498, 499, 380), (360, 497, 498, 370), (350, 496, 497, 360), (340, 495, 496, 350), (330, 494, 495, 340), (320, 493, 494, 330), (310, 492, 493, 320), (300, 491, 492, 310), (290, 490, 491, 300), (280, 489, 490, 290), (270, 488, 489, 280), (260, 487, 488, 270), (250, 486, 487, 260), (240, 485, 486, 250), (230, 484, 485, 240), (220, 483, 484, 230), (210, 482, 483, 220), (200, 481, 482, 210), (190, 480, 481, 200), (180, 479, 480, 190), (170, 478, 479, 180), (460, 477, 475, 150), (22, 21, 538, 509), (8, 7, 537, 507), (21, 20, 536, 538), (7, 6, 535, 537), (20, 19, 534, 536), (6, 5, 533, 535), (19, 18, 532, 534), (5, 4, 531, 533), (18, 17, 530, 532), (0, 31, 476, 519), (4, 3, 528, 531), (17, 16, 527, 530), (30, 29, 526, 529), (3, 2, 525, 528), (16, 15, 524, 527), (29, 28, 523, 526), (2, 1, 522, 525), (15, 14, 521, 524), (28, 27, 520, 523), (1, 0, 519, 522), (14, 13, 517, 521), (27, 26, 516, 520), (30, 529, 477, 62), (13, 12, 515, 517), (26, 25, 514, 516), (12, 11, 513, 515), (25, 24, 512, 514), (11, 10, 511, 513), (24, 23, 510, 512), (10, 9, 508, 511), (23, 22, 509, 510), (9, 8, 507, 508), (540, 544, 546, 543), (543, 546, 547, 542), (542, 547, 548, 541), (541, 548, 545, 539), (550, 540, 543, 553), (553, 543, 542, 552), (552, 542, 541, 551), (551, 541, 539, 549), (555, 550, 553, 558), (558, 553, 552, 557), (557, 552, 551, 556), (556, 551, 549, 554), (560, 555, 558, 563), (563, 558, 557, 562), (562, 557, 556, 561), (561, 556, 554, 559), (565, 560, 563, 568), (568, 563, 562, 567), (567, 562, 561, 566), (566, 561, 559, 564), (570, 565, 568, 573), (573, 568, 567, 572), (572, 567, 566, 571), (571, 566, 564, 569), (575, 570, 573, 578), (578, 573, 572, 577), (577, 572, 571, 576), (576, 571, 569, 574), (580, 575, 578, 583), (583, 578, 577, 582), (582, 577, 576, 581), (581, 576, 574, 579), (585, 580, 583, 588), (588, 583, 582, 587), (587, 582, 581, 586), (586, 581, 579, 584), (590, 585, 588, 593), (593, 588, 587, 592), (592, 587, 586, 591), (591, 586, 584, 589), (595, 590, 593, 598), (598, 593, 592, 597), (597, 592, 591, 596), (596, 591, 589, 594), (600, 595, 598, 603), (603, 598, 597, 602), (602, 597, 596, 601), (601, 596, 594, 599), (605, 600, 603, 608), (608, 603, 602, 607), (607, 602, 601, 606), (606, 601, 599, 604), (610, 605, 608, 613), (613, 608, 607, 612), (612, 607, 606, 611), (611, 606, 604, 609), (615, 610, 613, 618), (618, 613, 612, 617), (617, 612, 611, 616), (616, 611, 609, 614), (620, 615, 618, 623), (623, 618, 617, 622), (622, 617, 616, 621), (621, 616, 614, 619), (625, 620, 623, 628), (628, 623, 622, 627), (627, 622, 621, 626), (626, 621, 619, 624), (630, 625, 628, 633), (633, 628, 627, 632), (632, 627, 626, 631), (631, 626, 624, 629), (635, 630, 633, 638), (638, 633, 632, 637), (637, 632, 631, 636), (636, 631, 629, 634), (640, 635, 638, 643), (643, 638, 637, 642), (642, 637, 636, 641), (641, 636, 634, 639), (645, 640, 643, 648), (648, 643, 642, 647), (647, 642, 641, 646), (646, 641, 639, 644), (650, 645, 648, 653), (653, 648, 647, 652), (652, 647, 646, 651), (651, 646, 644, 649), (655, 650, 653, 658), (658, 653, 652, 657), (657, 652, 651, 656), (656, 651, 649, 654), (660, 655, 658, 663), (663, 658, 657, 662), (662, 657, 656, 661), (661, 656, 654, 659), (665, 660, 663, 668), (668, 663, 662, 667), (667, 662, 661, 666), (666, 661, 659, 664), (670, 665, 668, 673), (673, 668, 667, 672), (672, 667, 666, 671), (671, 666, 664, 669), (675, 670, 673, 678), (678, 673, 672, 677), (677, 672, 671, 676), (676, 671, 669, 674), (680, 675, 678, 683), (683, 678, 677, 682), (682, 677, 676, 681), (681, 676, 674, 679), (685, 680, 683, 688), (688, 683, 682, 687), (687, 682, 681, 686), (686, 681, 679, 684), (690, 685, 688, 693), (693, 688, 687, 692), (692, 687, 686, 691), (691, 686, 684, 689), (695, 690, 693, 698), (698, 693, 692, 697), (697, 692, 691, 696), (696, 691, 689, 694), (694, 704, 706, 696), (696, 706, 707, 697), (697, 707, 708, 698), (698, 708, 705, 695), (700, 705, 708, 703), (703, 708, 707, 702), (702, 707, 706, 701), (701, 706, 704, 699), (699, 545, 548, 701), (701, 548, 547, 702), (702, 547, 546, 703), (703, 546, 544, 700), (95, 96, 544, 540), (709, 713, 714, 715, 710, 711, 712), (756, 760, 761, 762, 757, 758, 759), (717, 710, 715, 720), (720, 715, 714, 719), (719, 714, 713, 718), (718, 713, 709, 716), (722, 717, 720, 725), (725, 720, 719, 724), (724, 719, 718, 723), (723, 718, 716, 721), (727, 722, 725, 730), (730, 725, 724, 729), (729, 724, 723, 728), (728, 723, 721, 726), (732, 727, 730, 735), (735, 730, 729, 734), (734, 729, 728, 733), (733, 728, 726, 731), (737, 732, 735, 740), (740, 735, 734, 739), (739, 734, 733, 738), (738, 733, 731, 736), (742, 737, 740, 745), (745, 740, 739, 744), (744, 739, 738, 743), (743, 738, 736, 741), (747, 742, 745, 750), (750, 745, 744, 749), (749, 744, 743, 748), (748, 743, 741, 746), (752, 747, 750, 755), (755, 750, 749, 754), (754, 749, 748, 753), (753, 748, 746, 751), (756, 752, 755, 760), (760, 755, 754, 761), (761, 754, 753, 762), (762, 753, 751, 757), (711, 712, 102, 6, 7)])
me_cylinder.polygons.foreach_set('use_smooth', [True] * 760)
_uv = me_cylinder.uv_layers.new(name='UVMap')
_uv.uv.foreach_set('vector', [0.03125, 0.9766, 0.03125, 1.0, 0.0, 1.0, 0.0, 0.9766, 0.9375, 0.9766, 0.9375, 1.0, 0.9062, 1.0, 0.9062, 0.9766, 0.9062, 0.9766, 0.9062, 1.0, 0.875, 1.0, 0.875, 0.9766, 0.875, 0.9766, 0.875, 1.0, 0.8438, 1.0, 0.8438, 0.9766, 0.8438, 0.9766, 0.8438, 1.0, 0.8125, 1.0, 0.8125, 0.9766, 0.8125, 0.9766, 0.8125, 1.0, 0.7812, 1.0, 0.7812, 0.9766, 0.7812, 0.9766, 0.7812, 1.0, 0.75, 1.0, 0.75, 0.9766, 0.75, 0.9766, 0.75, 1.0, 0.7188, 1.0, 0.7188, 0.9766, 0.7188, 0.9766, 0.7188, 1.0, 0.6875, 1.0, 0.6875, 0.9766, 0.6875, 0.9766, 0.6875, 1.0, 0.6562, 1.0, 0.6562, 0.9766, 0.6562, 0.9766, 0.6562, 1.0, 0.625, 1.0, 0.625, 0.9766, 0.625, 0.9766, 0.625, 1.0, 0.5938, 1.0, 0.5938, 0.9766, 0.5938, 0.9766, 0.5938, 1.0, 0.5625, 1.0, 0.5625, 0.9766, 0.5625, 0.9766, 0.5625, 1.0, 0.5312, 1.0, 0.5312, 0.9766, 0.5312, 0.9766, 0.5312, 1.0, 0.5, 1.0, 0.5, 0.9766, 0.5, 0.9766, 0.5, 1.0, 0.4688, 1.0, 0.4688, 0.9766, 0.4688, 0.9766, 0.4688, 1.0, 0.4375, 1.0, 0.4375, 0.9766, 0.4375, 0.9766, 0.4375, 1.0, 0.4062, 1.0, 0.4063, 0.9766, 0.4063, 0.9766, 0.4062, 1.0, 0.375, 1.0, 0.375, 0.9766, 0.375, 0.9766, 0.375, 1.0, 0.3438, 1.0, 0.3438, 0.9766, 0.3438, 0.9766, 0.3438, 1.0, 0.3125, 1.0, 0.3125, 0.9766, 0.3125, 0.9766, 0.3125, 1.0, 0.2812, 1.0, 0.2812, 0.9766, 0.2812, 0.9766, 0.2812, 1.0, 0.25, 1.0, 0.25, 0.9766, 0.25, 0.9766, 0.25, 1.0, 0.2188, 1.0, 0.2188, 0.9766, 0.2188, 0.9766, 0.2188, 1.0, 0.1875, 1.0, 0.1875, 0.9766, 0.1875, 0.9766, 0.1875, 1.0, 0.1562, 1.0, 0.1562, 0.9766, 0.1562, 0.9766, 0.1562, 1.0, 0.125, 1.0, 0.125, 0.9766, 0.125, 0.9766, 0.125, 1.0, 0.09375, 1.0, 0.09375, 0.9766, 0.09375, 0.9766, 0.09375, 1.0, 0.0625, 1.0, 0.0625, 0.9766, 0.0625, 0.9766, 0.0625, 1.0, 0.03125, 1.0, 0.03125, 0.9766, 0.4614, 0.1624, 0.4744, 0.2054, 0.4744, 0.2054, 0.4614, 0.1624, 0.9688, 0.9766, 0.9688, 1.0, 0.9375, 1.0, 0.9375, 0.9766, 1.0, 0.9766, 1.0, 1.0, 0.9688, 1.0, 0.9688, 0.9766, 0.0, 0.9766, 0.03125, 0.9766, 0.2054, 0.4744, 0.25, 0.4788, 0.2946, 0.4744, 0.3376, 0.4614, 0.3418, 0.4717, 0.2968, 0.4854, 0.3376, 0.4614, 0.3771, 0.4402, 0.3833, 0.4496, 0.3418, 0.4717, 0.3771, 0.4402, 0.4118, 0.4118, 0.4197, 0.4197, 0.3833, 0.4496, 0.4118, 0.4118, 0.4402, 0.3771, 0.4496, 0.3833, 0.4197, 0.4197, 0.4402, 0.3771, 0.4614, 0.3376, 0.4717, 0.3418, 0.4496, 0.3833, 0.4614, 0.3376, 0.4744, 0.2946, 0.4854, 0.2968, 0.4717, 0.3418, 0.4744, 0.2946, 0.4788, 0.25, 0.49, 0.25, 0.4854, 0.2968, 0.4788, 0.25, 0.4744, 0.2054, 0.4854, 0.2032, 0.49, 0.25, 0.4744, 0.2054, 0.4614, 0.1624, 0.4717, 0.1582, 0.4854, 0.2032, 0.4614, 0.1624, 0.4402, 0.1229, 0.4496, 0.1167, 0.4717, 0.1582, 0.4402, 0.1229, 0.4118, 0.08821, 0.4197, 0.08029, 0.4496, 0.1167, 0.4118, 0.08821, 0.3771, 0.05976, 0.3833, 0.05045, 0.4197, 0.08029, 0.3771, 0.05976, 0.3376, 0.03862, 0.3418, 0.02827, 0.3833, 0.05045, 0.3376, 0.03862, 0.2946, 0.0256, 0.2968, 0.01461, 0.3418, 0.02827, 0.2946, 0.0256, 0.25, 0.0212, 0.25, 0.01, 0.2968, 0.01461, 0.25, 0.0212, 0.2054, 0.0256, 0.2032, 0.01461, 0.25, 0.01, 0.2054, 0.0256, 0.1624, 0.03862, 0.1582, 0.02827, 0.2032, 0.01461, 0.1624, 0.03862, 0.1229, 0.05976, 0.1167, 0.05045, 0.1582, 0.02827, 0.1229, 0.05976, 0.08821, 0.08821, 0.08029, 0.08029, 0.1167, 0.05045, 0.08821, 0.08821, 0.05976, 0.1229, 0.05045, 0.1167, 0.08029, 0.08029, 0.05976, 0.1229, 0.03862, 0.1624, 0.02827, 0.1582, 0.05045, 0.1167, 0.03862, 0.1624, 0.0256, 0.2054, 0.01461, 0.2032, 0.02827, 0.1582, 0.0256, 0.2054, 0.0212, 0.25, 0.01, 0.25, 0.01461, 0.2032, 0.0212, 0.25, 0.0256, 0.2946, 0.01461, 0.2968, 0.01, 0.25, 0.0256, 0.2946, 0.03862, 0.3376, 0.02827, 0.3418, 0.01461, 0.2968, 0.03862, 0.3376, 0.05976, 0.3771, 0.05045, 0.3833, 0.02827, 0.3418, 0.05976, 0.3771, 0.08821, 0.4118, 0.08029, 0.4197, 0.05045, 0.3833, 0.08821, 0.4118, 0.1229, 0.4402, 0.1167, 0.4496, 0.08029, 0.4197, 0.1229, 0.4402, 0.1624, 0.4614, 0.1582, 0.4717, 0.1167, 0.4496, 0.1624, 0.4614, 0.2054, 0.4744, 0.2032, 0.4854, 0.1582, 0.4717, 0.9688, 0.9766, 1.0, 0.9766, 0.25, 0.4788, 0.2946, 0.4744, 0.2946, 0.4744, 0.25, 0.4788, 0.2054, 0.4744, 0.1624, 0.4614, 0.1229, 0.4402, 0.08821, 0.4118, 0.05976, 0.3771, 0.03862, 0.3376, 0.0256, 0.2946, 0.0212, 0.25, 0.0256, 0.2054, 0.03862, 0.1624, 0.05976, 0.1229, 0.08821, 0.08821, 0.1229, 0.05976, 0.1624, 0.03862, 0.2054, 0.0256, 0.25, 0.0212, 0.2946, 0.0256, 0.3376, 0.03862, 0.3771, 0.05976, 0.4118, 0.08821, 0.4402, 0.1229, 0.4614, 0.1624, 0.4744, 0.2054, 0.4788, 0.25, 0.4744, 0.2946, 0.4614, 0.3376, 0.4402, 0.3771, 0.4118, 0.4118, 0.3771, 0.4402, 0.3376, 0.4614, 0.0212, 0.25, 0.0256, 0.2054, 0.0256, 0.2054, 0.0212, 0.25, 0.4402, 0.1229, 0.4614, 0.1624, 0.4614, 0.1624, 0.4402, 0.1229, 0.0256, 0.2946, 0.0212, 0.25, 0.0212, 0.25, 0.0256, 0.2946, 0.4118, 0.08821, 0.4402, 0.1229, 0.4402, 0.1229, 0.4118, 0.08821, 0.03862, 0.3376, 0.0256, 0.2946, 0.0256, 0.2946, 0.03862, 0.3376, 0.3771, 0.05976, 0.4118, 0.08821, 0.4118, 0.08821, 0.3771, 0.05976, 0.05976, 0.3771, 0.03862, 0.3376, 0.03862, 0.3376, 0.05976, 0.3771, 0.3376, 0.03862, 0.3771, 0.05976, 0.3771, 0.05976, 0.3376, 0.03862, 0.2946, 0.4744, 0.25, 0.4788, 0.25, 0.4788, 0.2946, 0.4744, 0.08821, 0.4118, 0.05976, 0.3771, 0.05976, 0.3771, 0.08821, 0.4118, 0.2946, 0.0256, 0.3376, 0.03862, 0.3376, 0.03862, 0.2946, 0.0256, 0.3376, 0.4614, 0.2946, 0.4744, 0.2946, 0.4744, 0.3376, 0.4614, 0.1229, 0.4402, 0.08821, 0.4118, 0.08821, 0.4118, 0.1229, 0.4402, 0.25, 0.0212, 0.2946, 0.0256, 0.2946, 0.0256, 0.25, 0.0212, 0.3771, 0.4402, 0.3376, 0.4614, 0.3376, 0.4614, 0.3771, 0.4402, 0.1624, 0.4614, 0.1229, 0.4402, 0.1229, 0.4402, 0.1624, 0.4614, 0.2054, 0.0256, 0.25, 0.0212, 0.25, 0.0212, 0.2054, 0.0256, 0.4118, 0.4118, 0.3771, 0.4402, 0.3771, 0.4402, 0.4118, 0.4118, 0.2054, 0.4744, 0.1624, 0.4614, 0.1624, 0.4614, 0.2054, 0.4744, 0.1624, 0.03862, 0.2054, 0.0256, 0.2054, 0.0256, 0.1624, 0.03862, 0.4402, 0.3771, 0.4118, 0.4118, 0.4118, 0.4118, 0.4402, 0.3771, 0.25, 0.4788, 0.2054, 0.4744, 0.2054, 0.4744, 0.25, 0.4788, 0.1229, 0.05976, 0.1624, 0.03862, 0.1624, 0.03862, 0.1229, 0.05976, 0.4614, 0.3376, 0.4402, 0.3771, 0.4402, 0.3771, 0.4614, 0.3376, 0.08821, 0.08821, 0.1229, 0.05976, 0.1229, 0.05976, 0.08821, 0.08821, 0.4744, 0.2946, 0.4614, 0.3376, 0.4614, 0.3376, 0.4744, 0.2946, 0.05976, 0.1229, 0.08821, 0.08821, 0.08821, 0.08821, 0.05976, 0.1229, 0.4788, 0.25, 0.4744, 0.2946, 0.4744, 0.2946, 0.4788, 0.25, 0.03862, 0.1624, 0.05976, 0.1229, 0.05976, 0.1229, 0.03862, 0.1624, 0.4744, 0.2054, 0.4788, 0.25, 0.4788, 0.25, 0.4744, 0.2054, 0.0256, 0.2054, 0.03862, 0.1624, 0.03862, 0.1624, 0.0256, 0.2054, 0.0, 0.0, 0.0, 0.0, 0.0, 0.0, 0.0, 0.0, 0.3833, 0.4496, 0.4197, 0.4197, 0.4197, 0.4197, 0.3833, 0.4496, 0.1167, 0.4496, 0.1582, 0.4717, 0.1582, 0.4717, 0.1167, 0.4496, 0.3125, 1.0, 0.2812, 1.0, 0.2812, 1.0, 0.3125, 1.0, 0.08029, 0.08029, 0.05045, 0.1167, 0.05045, 0.1167, 0.08029, 0.08029, 0.3438, 1.0, 0.3125, 1.0, 0.3125, 1.0, 0.3438, 1.0, 0.4496, 0.1167, 0.4197, 0.08029, 0.4197, 0.08029, 0.4496, 0.1167, 0.375, 1.0, 0.3438, 1.0, 0.3438, 1.0, 0.375, 1.0, 0.3418, 0.4717, 0.3833, 0.4496, 0.3833, 0.4496, 0.3418, 0.4717, 0.08029, 0.4197, 0.1167, 0.4496, 0.1167, 0.4496, 0.08029, 0.4197, 0.4062, 1.0, 0.375, 1.0, 0.375, 1.0, 0.4062, 1.0, 0.1167, 0.05045, 0.08029, 0.08029, 0.08029, 0.08029, 0.1167, 0.05045, 0.4375, 1.0, 0.4062, 1.0, 0.4062, 1.0, 0.4375, 1.0, 0.4717, 0.1582, 0.4496, 0.1167, 0.4496, 0.1167, 0.4717, 0.1582, 0.4688, 1.0, 0.4375, 1.0, 0.4375, 1.0, 0.4688, 1.0, 0.2968, 0.4854, 0.3418, 0.4717, 0.3418, 0.4717, 0.2968, 0.4854, 0.05045, 0.3833, 0.08029, 0.4197, 0.08029, 0.4197, 0.05045, 0.3833, 0.5, 1.0, 0.4688, 1.0, 0.4688, 1.0, 0.5, 1.0, 0.1582, 0.02827, 0.1167, 0.05045, 0.1167, 0.05045, 0.1582, 0.02827, 0.5312, 1.0, 0.5, 1.0, 0.5, 1.0, 0.5312, 1.0, 0.4854, 0.2032, 0.4717, 0.1582, 0.4717, 0.1582, 0.4854, 0.2032, 0.5625, 1.0, 0.5312, 1.0, 0.5312, 1.0, 0.5625, 1.0, 0.02827, 0.3418, 0.05045, 0.3833, 0.05045, 0.3833, 0.02827, 0.3418, 0.5938, 1.0, 0.5625, 1.0, 0.5625, 1.0, 0.5938, 1.0, 0.25, 0.49, 0.2968, 0.4854, 0.2968, 0.4854, 0.25, 0.49, 0.2032, 0.01461, 0.1582, 0.02827, 0.1582, 0.02827, 0.2032, 0.01461, 0.625, 1.0, 0.5938, 1.0, 0.5938, 1.0, 0.625, 1.0, 0.49, 0.25, 0.4854, 0.2032, 0.4854, 0.2032, 0.49, 0.25, 0.6562, 1.0, 0.625, 1.0, 0.625, 1.0, 0.6562, 1.0, 0.01461, 0.2968, 0.02827, 0.3418, 0.02827, 0.3418, 0.01461, 0.2968, 0.6875, 1.0, 0.6562, 1.0, 0.6562, 1.0, 0.6875, 1.0, 0.25, 0.01, 0.2032, 0.01461, 0.2032, 0.01461, 0.25, 0.01, 0.1785, 0.3174, 0.1686, 0.3174, 0.5312, 1.0, 0.5625, 1.0, 0.0, 0.0, 0.0, 0.0, 0.0, 0.0, 0.0, 0.0, 0.03125, 1.0, 0.03125, 1.0, 0.03125, 1.0, 0.03125, 1.0, 0.2182, 0.3174, 0.2083, 0.3174, 0.6562, 1.0, 0.6875, 1.0, 0.0, 0.0, 0.0, 0.0, 0.0, 0.0, 0.0, 0.0, 0.0, 0.0, 0.0, 0.0, 0.0, 0.0, 0.0, 0.0, 0.0, 0.0, 0.0, 0.0, 0.0, 0.0, 0.0, 0.0, 0.1686, 0.3174, 0.1587, 0.3174, 0.5, 1.0, 0.5312, 1.0, 0.2812, 1.0, 0.25, 1.0, 0.25, 1.0, 0.2812, 1.0, 0.0, 0.0, 0.0, 0.0, 0.0, 0.0, 0.0, 0.0, 0.0, 0.0, 0.0, 0.0, 0.0, 0.0, 0.0, 0.0, 0.2083, 0.3174, 0.1984, 0.3174, 0.625, 1.0, 0.6562, 1.0, 0.0, 0.0, 0.0, 0.0, 0.0, 0.0, 0.0, 0.0, 0.0, 0.0, 0.0, 0.0, 0.0, 0.0, 0.0, 0.0, 0.0, 0.0, 0.0, 0.0, 0.0, 0.0, 0.0, 0.0, 0.1587, 0.3174, 0.1488, 0.3174, 0.4688, 1.0, 0.5, 1.0, 0.0, 0.0, 0.0, 0.0, 0.0, 0.0, 0.0, 0.0, 1.0, 1.0, 1.0, 1.0, 1.0, 1.0, 1.0, 1.0, 0.1984, 0.3174, 0.1885, 0.3174, 0.5938, 1.0, 0.625, 1.0, 0.0, 0.0, 0.0, 0.0, 0.0, 0.0, 0.0, 0.0, 0.0, 0.0, 0.0, 0.0, 0.0, 0.0, 0.0, 0.0, 0.2381, 0.3174, 0.2281, 0.3174, 0.7188, 1.0, 0.75, 1.0, 0.02758, 0.003437, 0.0, 0.0, 0.0, 0.0, 0.1624, 0.03862, 0.2054, 0.0256, 0.0, 0.0, 0.0, 0.0, 0.0, 0.0, 0.0, 0.0, 0.0, 0.0, 0.0, 0.0, 0.0, 0.0, 0.0, 0.0, 0.1885, 0.3174, 0.1785, 0.3174, 0.5625, 1.0, 0.5938, 1.0, 0.0, 0.0, 0.0, 0.0, 0.0, 0.0, 0.0, 0.0, 0.0, 0.0, 0.0, 0.0, 0.0, 0.0, 0.0, 0.0, 0.2281, 0.3174, 0.2182, 0.3174, 0.6875, 1.0, 0.7188, 1.0, 0.0, 0.0, 0.0, 0.0, 0.0, 0.0, 0.0, 0.0, 0.0, 0.0, 0.0, 0.0, 0.0, 0.0, 0.0, 0.0, 0.4197, 0.08029, 0.3833, 0.05045, 0.3833, 0.05045, 0.4197, 0.08029, 0.25, 1.0, 0.2188, 1.0, 0.2188, 1.0, 0.25, 1.0, 0.05045, 0.1167, 0.02827, 0.1582, 0.02827, 0.1582, 0.05045, 0.1167, 0.2188, 1.0, 0.1875, 1.0, 0.1875, 1.0, 0.2188, 1.0, 0.1582, 0.4717, 0.2032, 0.4854, 0.2032, 0.4854, 0.1582, 0.4717, 0.4197, 0.4197, 0.4496, 0.3833, 0.4496, 0.3833, 0.4197, 0.4197, 0.1875, 1.0, 0.1562, 1.0, 0.1562, 1.0, 0.1875, 1.0, 1.0, 1.0, 0.9688, 1.0, 0.9688, 1.0, 1.0, 1.0, 0.3833, 0.05045, 0.3418, 0.02827, 0.3418, 0.02827, 0.3833, 0.05045, 0.1562, 1.0, 0.125, 1.0, 0.125, 1.0, 0.1562, 1.0, 0.9688, 1.0, 0.9375, 1.0, 0.9375, 1.0, 0.9687, 1.0, 0.02827, 0.1582, 0.01461, 0.2032, 0.01461, 0.2032, 0.02827, 0.1582, 0.125, 1.0, 0.09375, 1.0, 0.09375, 1.0, 0.125, 1.0, 0.0, 0.0, 1.0, 1.0, 1.0, 1.0, 0.0, 0.0, 0.9375, 1.0, 0.9062, 1.0, 0.9062, 1.0, 0.9375, 1.0, 0.4496, 0.3833, 0.4717, 0.3418, 0.4717, 0.3418, 0.4496, 0.3833, 0.09375, 1.0, 0.0625, 1.0, 0.0625, 1.0, 0.09375, 1.0, 0.9062, 1.0, 0.875, 1.0, 0.875, 1.0, 0.9062, 1.0, 0.3418, 0.02827, 0.2968, 0.01461, 0.2968, 0.01461, 0.3418, 0.02827, 0.0625, 1.0, 0.03125, 1.0, 0.03125, 1.0, 0.0625, 1.0, 0.875, 1.0, 0.8438, 1.0, 0.8438, 1.0, 0.875, 1.0, 0.01461, 0.2032, 0.01, 0.25, 0.01, 0.25, 0.01461, 0.2032, 0.2032, 0.4854, 0.2032, 0.4854, 0.2032, 0.4854, 0.2032, 0.4854, 0.8438, 1.0, 0.8125, 1.0, 0.8125, 1.0, 0.8438, 1.0, 0.4717, 0.3418, 0.4854, 0.2968, 0.4854, 0.2968, 0.4717, 0.3418, 0.8125, 1.0, 0.7812, 1.0, 0.7812, 1.0, 0.8125, 1.0, 0.2968, 0.01461, 0.25, 0.01, 0.25, 0.01, 0.2968, 0.01461, 0.7812, 1.0, 0.75, 1.0, 0.75, 1.0, 0.7812, 1.0, 0.01, 0.25, 0.01461, 0.2968, 0.01461, 0.2968, 0.01, 0.25, 0.75, 1.0, 0.7188, 1.0, 0.7188, 1.0, 0.75, 1.0, 0.4854, 0.2968, 0.49, 0.25, 0.49, 0.25, 0.4854, 0.2968, 0.7188, 1.0, 0.6875, 1.0, 0.6875, 1.0, 0.7188, 1.0, 0.0, 0.0, 0.0, 0.0, 0.0, 0.0, 0.0, 0.0, 0.0, 0.0, 0.0, 0.0, 0.0, 0.0, 0.0, 0.0, 0.0, 0.0, 0.0, 0.0, 0.0, 0.0, 0.0, 0.0, 0.0, 0.0, 0.0, 0.0, 0.0, 0.0, 0.0, 0.0, 0.0, 0.0, 0.0, 0.0, 0.0, 0.0, 0.0, 0.0, 0.0, 0.0, 0.0, 0.0, 0.0, 0.0, 0.0, 0.0, 0.0, 0.0, 0.0, 0.0, 0.0, 0.0, 0.7812, 1.0, 0.8125, 1.0, 0.0, 0.0, 0.0, 0.0, 0.4402, 0.3771, 0.4614, 0.3376, 0.0, 0.0, 0.0, 0.0, 0.8438, 1.0, 0.875, 1.0, 0.0, 0.0, 0.0, 0.0, 0.875, 1.0, 0.9062, 1.0, 0.0, 0.0, 0.0, 0.0, 0.3376, 0.4614, 0.3771, 0.4402, 0.0, 0.0, 0.0, 0.0, 0.9375, 1.0, 0.9688, 1.0, 0.0, 0.0, 0.0, 0.0, 0.9688, 1.0, 1.0, 1.0, 0.0, 0.0, 0.0, 0.0, 0.0, 0.0, 0.0, 0.0, 0.0, 0.0, 0.0, 0.0, 0.1624, 0.4614, 0.2054, 0.4744, 0.0, 0.0, 0.0, 0.0, 0.1229, 0.4402, 0.1624, 0.4614, 0.0, 0.0, 0.0, 0.0, 0.09375, 1.0, 0.125, 1.0, 0.0, 0.0, 0.0, 0.0, 0.08821, 0.4118, 0.05976, 0.3771, 0.0, 0.0, 0.0, 0.0, 0.1562, 1.0, 0.1875, 1.0, 0.0, 0.0, 0.0, 0.0, 0.1875, 1.0, 0.2188, 1.0, 0.0, 0.0, 0.0, 0.0, 0.2188, 1.0, 0.25, 1.0, 0.0, 0.0, 0.0, 0.0, 0.0256, 0.2054, 0.0212, 0.25, 0.0, 0.0, 0.0, 0.0, 0.03862, 0.1624, 0.0256, 0.2054, 0.0, 0.0, 0.0, 0.0, 0.3125, 1.0, 0.3438, 1.0, 0.0, 0.0, 0.0, 0.0, 0.05976, 0.1229, 0.08821, 0.08821, 0.0, 0.0, 0.0, 0.0, 0.375, 1.0, 0.4062, 1.0, 0.0, 0.0, 0.0, 0.0, 0.1229, 0.05976, 0.1624, 0.03862, 0.0, 0.0, 0.0, 0.0, 0.0, 0.0, 0.0, 0.0, 0.0, 0.0, 0.0, 0.0, 0.0, 0.0, 0.0, 0.0, 0.0, 0.0, 0.0, 0.0, 0.0, 0.0, 0.0, 0.0, 0.0, 0.0, 0.0, 0.0, 0.0, 0.0, 0.0, 0.0, 0.0, 0.0, 0.0, 0.0, 0.0, 0.0, 0.0, 0.0, 0.0, 0.0, 1.0, 0.531, 0.9688, 0.531, 0.9688, 0.5256, 1.0, 0.5256, 1.0, 0.5256, 0.9688, 0.5256, 0.9689, 0.5204, 0.9999, 0.5204, 0.9999, 0.5204, 0.9689, 0.5204, 0.969, 0.5155, 0.9997, 0.5155, 0.9997, 0.5155, 0.969, 0.5155, 0.9692, 0.5111, 0.9995, 0.5111, 0.9995, 0.5111, 0.9692, 0.5111, 0.9694, 0.5, 0.9993, 0.5, 0.75, 0.4793, 0.7947, 0.4749, 0.7939, 0.4707, 0.75, 0.4751, 0.75, 0.4751, 0.7939, 0.4707, 0.793, 0.4661, 0.75, 0.4703, 0.75, 0.4703, 0.793, 0.4661, 0.792, 0.4612, 0.75, 0.4653, 0.75, 0.4653, 0.792, 0.4612, 0.791, 0.4561, 0.75, 0.4601, 0.9687, 0.531, 0.9375, 0.531, 0.9375, 0.5256, 0.9687, 0.5256, 0.9687, 0.5256, 0.9375, 0.5256, 0.9376, 0.5204, 0.9686, 0.5204, 0.9686, 0.5204, 0.9376, 0.5204, 0.9378, 0.5155, 0.9685, 0.5155, 0.9685, 0.5155, 0.9378, 0.5155, 0.938, 0.5111, 0.9683, 0.5111, 0.9683, 0.5111, 0.938, 0.5111, 0.9382, 0.5, 0.9681, 0.5, 0.7947, 0.4749, 0.8378, 0.4619, 0.8361, 0.4579, 0.7939, 0.4707, 0.7939, 0.4707, 0.8361, 0.4579, 0.8343, 0.4536, 0.793, 0.4661, 0.793, 0.4661, 0.8343, 0.4536, 0.8324, 0.4489, 0.792, 0.4612, 0.792, 0.4612, 0.8324, 0.4489, 0.8304, 0.4441, 0.791, 0.4561, 0.9375, 0.531, 0.9062, 0.531, 0.9063, 0.5256, 0.9375, 0.5256, 0.9375, 0.5256, 0.9063, 0.5256, 0.9064, 0.5204, 0.9374, 0.5204, 0.9374, 0.5204, 0.9064, 0.5204, 0.9065, 0.5155, 0.9372, 0.5155, 0.9372, 0.5155, 0.9065, 0.5155, 0.9067, 0.5111, 0.937, 0.5111, 0.937, 0.5111, 0.9067, 0.5111, 0.9069, 0.5, 0.9368, 0.5, 0.8378, 0.4619, 0.8774, 0.4407, 0.875, 0.4371, 0.8361, 0.4579, 0.8361, 0.4579, 0.875, 0.4371, 0.8724, 0.4332, 0.8343, 0.4536, 0.8343, 0.4536, 0.8724, 0.4332, 0.8696, 0.429, 0.8324, 0.4489, 0.8324, 0.4489, 0.8696, 0.429, 0.8667, 0.4247, 0.8304, 0.4441, 0.9062, 0.531, 0.875, 0.531, 0.875, 0.5256, 0.9062, 0.5256, 0.9062, 0.5256, 0.875, 0.5256, 0.8751, 0.5204, 0.9061, 0.5204, 0.9061, 0.5204, 0.8751, 0.5204, 0.8753, 0.5155, 0.906, 0.5155, 0.906, 0.5155, 0.8753, 0.5155, 0.8755, 0.5111, 0.9058, 0.5111, 0.9058, 0.5111, 0.8755, 0.5111, 0.8757, 0.5, 0.9056, 0.5, 0.8774, 0.4407, 0.9122, 0.4122, 0.9091, 0.4091, 0.875, 0.4371, 0.875, 0.4371, 0.9091, 0.4091, 0.9058, 0.4058, 0.8724, 0.4332, 0.8724, 0.4332, 0.9058, 0.4058, 0.9023, 0.4023, 0.8696, 0.429, 0.8696, 0.429, 0.9023, 0.4023, 0.8986, 0.3986, 0.8667, 0.4247, 0.875, 0.531, 0.8438, 0.531, 0.8438, 0.5256, 0.875, 0.5256, 0.875, 0.5256, 0.8438, 0.5256, 0.8439, 0.5204, 0.8749, 0.5204, 0.8749, 0.5204, 0.8439, 0.5204, 0.844, 0.5155, 0.8747, 0.5155, 0.8747, 0.5155, 0.844, 0.5155, 0.8442, 0.5111, 0.8745, 0.5111, 0.8745, 0.5111, 0.8442, 0.5111, 0.8444, 0.5, 0.8743, 0.5, 0.9122, 0.4122, 0.9407, 0.3774, 0.9371, 0.375, 0.9091, 0.4091, 0.9091, 0.4091, 0.9371, 0.375, 0.9332, 0.3724, 0.9058, 0.4058, 0.9058, 0.4058, 0.9332, 0.3724, 0.929, 0.3696, 0.9023, 0.4023, 0.9023, 0.4023, 0.929, 0.3696, 0.9247, 0.3667, 0.8986, 0.3986, 0.8438, 0.531, 0.8125, 0.531, 0.8125, 0.5256, 0.8437, 0.5256, 0.8437, 0.5256, 0.8125, 0.5256, 0.8126, 0.5204, 0.8436, 0.5204, 0.8436, 0.5204, 0.8126, 0.5204, 0.8128, 0.5155, 0.8435, 0.5155, 0.8435, 0.5155, 0.8128, 0.5155, 0.813, 0.5111, 0.8433, 0.5111, 0.8433, 0.5111, 0.813, 0.5111, 0.8132, 0.5, 0.8431, 0.5, 0.9407, 0.3774, 0.9619, 0.3378, 0.9579, 0.3361, 0.9371, 0.375, 0.9371, 0.375, 0.9579, 0.3361, 0.9536, 0.3343, 0.9332, 0.3724, 0.9332, 0.3724, 0.9536, 0.3343, 0.9489, 0.3324, 0.929, 0.3696, 0.929, 0.3696, 0.9489, 0.3324, 0.9441, 0.3304, 0.9247, 0.3667, 0.8125, 0.531, 0.7812, 0.531, 0.7813, 0.5256, 0.8125, 0.5256, 0.8125, 0.5256, 0.7813, 0.5256, 0.7814, 0.5204, 0.8124, 0.5204, 0.8124, 0.5204, 0.7814, 0.5204, 0.7815, 0.5155, 0.8122, 0.5155, 0.8122, 0.5155, 0.7815, 0.5155, 0.7817, 0.5111, 0.812, 0.5111, 0.812, 0.5111, 0.7817, 0.5111, 0.7819, 0.5, 0.8118, 0.5, 0.9619, 0.3378, 0.9749, 0.2947, 0.9707, 0.2939, 0.9579, 0.3361, 0.9579, 0.3361, 0.9707, 0.2939, 0.9661, 0.293, 0.9536, 0.3343, 0.9536, 0.3343, 0.9661, 0.293, 0.9612, 0.292, 0.9489, 0.3324, 0.9489, 0.3324, 0.9612, 0.292, 0.9561, 0.291, 0.9441, 0.3304, 0.7812, 0.531, 0.75, 0.531, 0.75, 0.5256, 0.7812, 0.5256, 0.7812, 0.5256, 0.75, 0.5256, 0.7501, 0.5204, 0.7811, 0.5204, 0.7811, 0.5204, 0.7501, 0.5204, 0.7503, 0.5155, 0.781, 0.5155, 0.781, 0.5155, 0.7503, 0.5155, 0.7505, 0.5111, 0.7808, 0.5111, 0.7808, 0.5111, 0.7505, 0.5111, 0.7507, 0.5, 0.7806, 0.5, 0.9749, 0.2947, 0.9793, 0.25, 0.9751, 0.25, 0.9707, 0.2939, 0.9707, 0.2939, 0.9751, 0.25, 0.9703, 0.25, 0.9661, 0.293, 0.9661, 0.293, 0.9703, 0.25, 0.9653, 0.25, 0.9612, 0.292, 0.9612, 0.292, 0.9653, 0.25, 0.9601, 0.25, 0.9561, 0.291, 0.75, 0.531, 0.7188, 0.531, 0.7188, 0.5256, 0.75, 0.5256, 0.75, 0.5256, 0.7188, 0.5256, 0.7189, 0.5204, 0.7499, 0.5204, 0.7499, 0.5204, 0.7189, 0.5204, 0.719, 0.5155, 0.7497, 0.5155, 0.7497, 0.5155, 0.719, 0.5155, 0.7192, 0.5111, 0.7495, 0.5111, 0.7495, 0.5111, 0.7192, 0.5111, 0.7194, 0.5, 0.7493, 0.5, 0.9793, 0.25, 0.9749, 0.2053, 0.9707, 0.2061, 0.9751, 0.25, 0.9751, 0.25, 0.9707, 0.2061, 0.9661, 0.207, 0.9703, 0.25, 0.9703, 0.25, 0.9661, 0.207, 0.9612, 0.208, 0.9653, 0.25, 0.9653, 0.25, 0.9612, 0.208, 0.9561, 0.209, 0.9601, 0.25, 0.7188, 0.531, 0.6875, 0.531, 0.6875, 0.5256, 0.7187, 0.5256, 0.7187, 0.5256, 0.6875, 0.5256, 0.6876, 0.5204, 0.7186, 0.5204, 0.7186, 0.5204, 0.6876, 0.5204, 0.6878, 0.5155, 0.7185, 0.5155, 0.7185, 0.5155, 0.6878, 0.5155, 0.688, 0.5111, 0.7183, 0.5111, 0.7183, 0.5111, 0.688, 0.5111, 0.6882, 0.5, 0.7181, 0.5, 0.9749, 0.2053, 0.9619, 0.1622, 0.9579, 0.1639, 0.9707, 0.2061, 0.9707, 0.2061, 0.9579, 0.1639, 0.9536, 0.1657, 0.9661, 0.207, 0.9661, 0.207, 0.9536, 0.1657, 0.9489, 0.1676, 0.9612, 0.208, 0.9612, 0.208, 0.9489, 0.1676, 0.9441, 0.1696, 0.9561, 0.209, 0.6875, 0.531, 0.6562, 0.531, 0.6563, 0.5256, 0.6875, 0.5256, 0.6875, 0.5256, 0.6563, 0.5256, 0.6564, 0.5204, 0.6874, 0.5204, 0.6874, 0.5204, 0.6564, 0.5204, 0.6565, 0.5155, 0.6872, 0.5155, 0.6872, 0.5155, 0.6565, 0.5155, 0.6567, 0.5111, 0.687, 0.5111, 0.687, 0.5111, 0.6567, 0.5111, 0.6569, 0.5, 0.6868, 0.5, 0.9619, 0.1622, 0.9407, 0.1226, 0.9371, 0.125, 0.9579, 0.1639, 0.9579, 0.1639, 0.9371, 0.125, 0.9332, 0.1276, 0.9536, 0.1657, 0.9536, 0.1657, 0.9332, 0.1276, 0.929, 0.1304, 0.9489, 0.1676, 0.9489, 0.1676, 0.929, 0.1304, 0.9247, 0.1333, 0.9441, 0.1696, 0.6562, 0.531, 0.625, 0.531, 0.625, 0.5256, 0.6562, 0.5256, 0.6562, 0.5256, 0.625, 0.5256, 0.6251, 0.5204, 0.6561, 0.5204, 0.6561, 0.5204, 0.6251, 0.5204, 0.6253, 0.5155, 0.656, 0.5155, 0.656, 0.5155, 0.6253, 0.5155, 0.6255, 0.5111, 0.6558, 0.5111, 0.6558, 0.5111, 0.6255, 0.5111, 0.6257, 0.5, 0.6556, 0.5, 0.9407, 0.1226, 0.9122, 0.08784, 0.9091, 0.09086, 0.9371, 0.125, 0.9371, 0.125, 0.9091, 0.09086, 0.9058, 0.09419, 0.9332, 0.1276, 0.9332, 0.1276, 0.9058, 0.09419, 0.9023, 0.09775, 0.929, 0.1304, 0.929, 0.1304, 0.9023, 0.09775, 0.8986, 0.1014, 0.9247, 0.1333, 0.625, 0.531, 0.5938, 0.531, 0.5938, 0.5256, 0.625, 0.5256, 0.625, 0.5256, 0.5938, 0.5256, 0.5939, 0.5204, 0.6249, 0.5204, 0.6249, 0.5204, 0.5939, 0.5204, 0.594, 0.5155, 0.6247, 0.5155, 0.6247, 0.5155, 0.594, 0.5155, 0.5942, 0.5111, 0.6245, 0.5111, 0.6245, 0.5111, 0.5942, 0.5111, 0.5944, 0.5, 0.6243, 0.5, 0.9122, 0.08784, 0.8774, 0.05932, 0.875, 0.06287, 0.9091, 0.09086, 0.9091, 0.09086, 0.875, 0.06287, 0.8724, 0.06679, 0.9058, 0.09419, 0.9058, 0.09419, 0.8724, 0.06679, 0.8696, 0.07097, 0.9023, 0.09775, 0.9023, 0.09775, 0.8696, 0.07097, 0.8667, 0.07529, 0.8986, 0.1014, 0.5938, 0.531, 0.5625, 0.531, 0.5625, 0.5256, 0.5937, 0.5256, 0.5937, 0.5256, 0.5625, 0.5256, 0.5626, 0.5204, 0.5936, 0.5204, 0.5936, 0.5204, 0.5626, 0.5204, 0.5628, 0.5155, 0.5935, 0.5155, 0.5935, 0.5155, 0.5628, 0.5155, 0.563, 0.5111, 0.5933, 0.5111, 0.5933, 0.5111, 0.563, 0.5111, 0.5632, 0.5, 0.5931, 0.5, 0.8774, 0.05932, 0.8378, 0.03813, 0.8361, 0.04207, 0.875, 0.06287, 0.875, 0.06287, 0.8361, 0.04207, 0.8343, 0.04643, 0.8724, 0.06679, 0.8724, 0.06679, 0.8343, 0.04643, 0.8324, 0.05108, 0.8696, 0.07097, 0.8696, 0.07097, 0.8324, 0.05108, 0.8304, 0.05587, 0.8667, 0.07529, 0.5625, 0.531, 0.5312, 0.531, 0.5313, 0.5256, 0.5625, 0.5256, 0.5625, 0.5256, 0.5313, 0.5256, 0.5314, 0.5204, 0.5624, 0.5204, 0.5624, 0.5204, 0.5314, 0.5204, 0.5315, 0.5155, 0.5622, 0.5155, 0.5622, 0.5155, 0.5315, 0.5155, 0.5317, 0.5111, 0.562, 0.5111, 0.562, 0.5111, 0.5317, 0.5111, 0.5319, 0.5, 0.5618, 0.5, 0.8378, 0.03813, 0.7947, 0.02508, 0.7939, 0.02926, 0.8361, 0.04207, 0.8361, 0.04207, 0.7939, 0.02926, 0.793, 0.03389, 0.8343, 0.04643, 0.8343, 0.04643, 0.793, 0.03389, 0.792, 0.03882, 0.8324, 0.05108, 0.8324, 0.05108, 0.792, 0.03882, 0.791, 0.04391, 0.8304, 0.05587, 0.5312, 0.531, 0.5, 0.531, 0.5, 0.5256, 0.5312, 0.5256, 0.5312, 0.5256, 0.5, 0.5256, 0.5001, 0.5204, 0.5311, 0.5204, 0.5311, 0.5204, 0.5001, 0.5204, 0.5003, 0.5155, 0.531, 0.5155, 0.531, 0.5155, 0.5003, 0.5155, 0.5005, 0.5111, 0.5308, 0.5111, 0.5308, 0.5111, 0.5005, 0.5111, 0.5007, 0.5, 0.5306, 0.5, 0.7947, 0.02508, 0.75, 0.02067, 0.75, 0.02494, 0.7939, 0.02926, 0.7939, 0.02926, 0.75, 0.02494, 0.75, 0.02966, 0.793, 0.03389, 0.793, 0.03389, 0.75, 0.02966, 0.75, 0.03469, 0.792, 0.03882, 0.792, 0.03882, 0.75, 0.03469, 0.75, 0.03987, 0.791, 0.04391, 0.5, 0.531, 0.4688, 0.531, 0.4688, 0.5256, 0.5, 0.5256, 0.5, 0.5256, 0.4688, 0.5256, 0.4689, 0.5204, 0.4999, 0.5204, 0.4999, 0.5204, 0.4689, 0.5204, 0.469, 0.5155, 0.4997, 0.5155, 0.4997, 0.5155, 0.469, 0.5155, 0.4692, 0.5111, 0.4995, 0.5111, 0.4995, 0.5111, 0.4692, 0.5111, 0.4694, 0.5, 0.4993, 0.5, 0.75, 0.02067, 0.7053, 0.02508, 0.7061, 0.02926, 0.75, 0.02494, 0.75, 0.02494, 0.7061, 0.02926, 0.707, 0.03389, 0.75, 0.02966, 0.75, 0.02966, 0.707, 0.03389, 0.708, 0.03882, 0.75, 0.03469, 0.75, 0.03469, 0.708, 0.03882, 0.709, 0.04391, 0.75, 0.03987, 0.4688, 0.531, 0.4375, 0.531, 0.4375, 0.5256, 0.4687, 0.5256, 0.4687, 0.5256, 0.4375, 0.5256, 0.4376, 0.5204, 0.4686, 0.5204, 0.4686, 0.5204, 0.4376, 0.5204, 0.4378, 0.5155, 0.4685, 0.5155, 0.4685, 0.5155, 0.4378, 0.5155, 0.438, 0.5111, 0.4683, 0.5111, 0.4683, 0.5111, 0.438, 0.5111, 0.4382, 0.5, 0.4681, 0.5, 0.7053, 0.02508, 0.6622, 0.03813, 0.6639, 0.04207, 0.7061, 0.02926, 0.7061, 0.02926, 0.6639, 0.04207, 0.6657, 0.04643, 0.707, 0.03389, 0.707, 0.03389, 0.6657, 0.04643, 0.6676, 0.05108, 0.708, 0.03882, 0.708, 0.03882, 0.6676, 0.05108, 0.6696, 0.05587, 0.709, 0.04391, 0.4375, 0.531, 0.4062, 0.531, 0.4063, 0.5256, 0.4375, 0.5256, 0.4375, 0.5256, 0.4063, 0.5256, 0.4064, 0.5204, 0.4374, 0.5204, 0.4374, 0.5204, 0.4064, 0.5204, 0.4065, 0.5155, 0.4372, 0.5155, 0.4372, 0.5155, 0.4065, 0.5155, 0.4067, 0.5111, 0.437, 0.5111, 0.437, 0.5111, 0.4067, 0.5111, 0.4069, 0.5, 0.4368, 0.5, 0.6622, 0.03813, 0.6226, 0.05932, 0.625, 0.06287, 0.6639, 0.04207, 0.6639, 0.04207, 0.625, 0.06287, 0.6276, 0.06679, 0.6657, 0.04643, 0.6657, 0.04643, 0.6276, 0.06679, 0.6304, 0.07097, 0.6676, 0.05108, 0.6676, 0.05108, 0.6304, 0.07097, 0.6333, 0.07529, 0.6696, 0.05587, 0.4062, 0.531, 0.375, 0.531, 0.375, 0.5256, 0.4062, 0.5256, 0.4062, 0.5256, 0.375, 0.5256, 0.3751, 0.5204, 0.4061, 0.5204, 0.4061, 0.5204, 0.3751, 0.5204, 0.3753, 0.5155, 0.406, 0.5155, 0.406, 0.5155, 0.3753, 0.5155, 0.3755, 0.5111, 0.4058, 0.5111, 0.4058, 0.5111, 0.3755, 0.5111, 0.3757, 0.5, 0.4056, 0.5, 0.6226, 0.05932, 0.5878, 0.08784, 0.5909, 0.09086, 0.625, 0.06287, 0.625, 0.06287, 0.5909, 0.09086, 0.5942, 0.09419, 0.6276, 0.06679, 0.6276, 0.06679, 0.5942, 0.09419, 0.5978, 0.09775, 0.6304, 0.07097, 0.6304, 0.07097, 0.5978, 0.09775, 0.6014, 0.1014, 0.6333, 0.07529, 0.375, 0.531, 0.3438, 0.531, 0.3438, 0.5256, 0.375, 0.5256, 0.375, 0.5256, 0.3438, 0.5256, 0.3439, 0.5204, 0.3749, 0.5204, 0.3749, 0.5204, 0.3439, 0.5204, 0.344, 0.5155, 0.3747, 0.5155, 0.3747, 0.5155, 0.344, 0.5155, 0.3442, 0.5111, 0.3745, 0.5111, 0.3745, 0.5111, 0.3442, 0.5111, 0.3444, 0.5, 0.3743, 0.5, 0.5878, 0.08784, 0.5593, 0.1226, 0.5629, 0.125, 0.5909, 0.09086, 0.5909, 0.09086, 0.5629, 0.125, 0.5668, 0.1276, 0.5942, 0.09419, 0.5942, 0.09419, 0.5668, 0.1276, 0.571, 0.1304, 0.5978, 0.09775, 0.5978, 0.09775, 0.571, 0.1304, 0.5753, 0.1333, 0.6014, 0.1014, 0.3437, 0.531, 0.3125, 0.531, 0.3125, 0.5256, 0.3437, 0.5256, 0.3437, 0.5256, 0.3125, 0.5256, 0.3126, 0.5204, 0.3436, 0.5204, 0.3436, 0.5204, 0.3126, 0.5204, 0.3128, 0.5155, 0.3435, 0.5155, 0.3435, 0.5155, 0.3128, 0.5155, 0.313, 0.5111, 0.3433, 0.5111, 0.3433, 0.5111, 0.313, 0.5111, 0.3132, 0.5, 0.3431, 0.5, 0.5593, 0.1226, 0.5381, 0.1622, 0.5421, 0.1639, 0.5629, 0.125, 0.5629, 0.125, 0.5421, 0.1639, 0.5464, 0.1657, 0.5668, 0.1276, 0.5668, 0.1276, 0.5464, 0.1657, 0.5511, 0.1676, 0.571, 0.1304, 0.571, 0.1304, 0.5511, 0.1676, 0.5559, 0.1696, 0.5753, 0.1333, 0.3125, 0.531, 0.2812, 0.531, 0.2813, 0.5256, 0.3125, 0.5256, 0.3125, 0.5256, 0.2813, 0.5256, 0.2814, 0.5204, 0.3124, 0.5204, 0.3124, 0.5204, 0.2814, 0.5204, 0.2815, 0.5155, 0.3122, 0.5155, 0.3122, 0.5155, 0.2815, 0.5155, 0.2817, 0.5111, 0.312, 0.5111, 0.312, 0.5111, 0.2817, 0.5111, 0.2819, 0.5, 0.3118, 0.5, 0.5381, 0.1622, 0.5251, 0.2053, 0.5293, 0.2061, 0.5421, 0.1639, 0.5421, 0.1639, 0.5293, 0.2061, 0.5339, 0.207, 0.5464, 0.1657, 0.5464, 0.1657, 0.5339, 0.207, 0.5388, 0.208, 0.5511, 0.1676, 0.5511, 0.1676, 0.5388, 0.208, 0.5439, 0.209, 0.5559, 0.1696, 0.2812, 0.531, 0.25, 0.531, 0.25, 0.5256, 0.2812, 0.5256, 0.2812, 0.5256, 0.25, 0.5256, 0.2501, 0.5204, 0.2811, 0.5204, 0.2811, 0.5204, 0.2501, 0.5204, 0.2503, 0.5155, 0.281, 0.5155, 0.281, 0.5155, 0.2503, 0.5155, 0.2505, 0.5111, 0.2808, 0.5111, 0.2808, 0.5111, 0.2505, 0.5111, 0.2507, 0.5, 0.2806, 0.5, 0.5251, 0.2053, 0.5207, 0.25, 0.5249, 0.25, 0.5293, 0.2061, 0.5293, 0.2061, 0.5249, 0.25, 0.5297, 0.25, 0.5339, 0.207, 0.5339, 0.207, 0.5297, 0.25, 0.5347, 0.25, 0.5388, 0.208, 0.5388, 0.208, 0.5347, 0.25, 0.5399, 0.25, 0.5439, 0.209, 0.25, 0.531, 0.2188, 0.531, 0.2188, 0.5256, 0.25, 0.5256, 0.25, 0.5256, 0.2188, 0.5256, 0.2189, 0.5204, 0.2499, 0.5204, 0.2499, 0.5204, 0.2189, 0.5204, 0.219, 0.5155, 0.2497, 0.5155, 0.2497, 0.5155, 0.219, 0.5155, 0.2192, 0.5111, 0.2495, 0.5111, 0.2495, 0.5111, 0.2192, 0.5111, 0.2194, 0.5, 0.2493, 0.5, 0.5207, 0.25, 0.5251, 0.2947, 0.5293, 0.2939, 0.5249, 0.25, 0.5249, 0.25, 0.5293, 0.2939, 0.5339, 0.293, 0.5297, 0.25, 0.5297, 0.25, 0.5339, 0.293, 0.5388, 0.292, 0.5347, 0.25, 0.5347, 0.25, 0.5388, 0.292, 0.5439, 0.291, 0.5399, 0.25, 0.2188, 0.531, 0.1875, 0.531, 0.1875, 0.5256, 0.2187, 0.5256, 0.2187, 0.5256, 0.1875, 0.5256, 0.1876, 0.5204, 0.2186, 0.5204, 0.2186, 0.5204, 0.1876, 0.5204, 0.1878, 0.5155, 0.2185, 0.5155, 0.2185, 0.5155, 0.1878, 0.5155, 0.188, 0.5111, 0.2183, 0.5111, 0.2183, 0.5111, 0.188, 0.5111, 0.1882, 0.5, 0.2181, 0.5, 0.5251, 0.2947, 0.5381, 0.3378, 0.5421, 0.3361, 0.5293, 0.2939, 0.5293, 0.2939, 0.5421, 0.3361, 0.5464, 0.3343, 0.5339, 0.293, 0.5339, 0.293, 0.5464, 0.3343, 0.5511, 0.3324, 0.5388, 0.292, 0.5388, 0.292, 0.5511, 0.3324, 0.5559, 0.3304, 0.5439, 0.291, 0.1875, 0.531, 0.1562, 0.531, 0.1563, 0.5256, 0.1875, 0.5256, 0.1875, 0.5256, 0.1563, 0.5256, 0.1564, 0.5204, 0.1874, 0.5204, 0.1874, 0.5204, 0.1564, 0.5204, 0.1565, 0.5155, 0.1872, 0.5155, 0.1872, 0.5155, 0.1565, 0.5155, 0.1567, 0.5111, 0.187, 0.5111, 0.187, 0.5111, 0.1567, 0.5111, 0.1569, 0.5, 0.1868, 0.5, 0.5381, 0.3378, 0.5593, 0.3774, 0.5629, 0.375, 0.5421, 0.3361, 0.5421, 0.3361, 0.5629, 0.375, 0.5668, 0.3724, 0.5464, 0.3343, 0.5464, 0.3343, 0.5668, 0.3724, 0.571, 0.3696, 0.5511, 0.3324, 0.5511, 0.3324, 0.571, 0.3696, 0.5753, 0.3667, 0.5559, 0.3304, 0.1562, 0.531, 0.125, 0.531, 0.125, 0.5256, 0.1562, 0.5256, 0.1562, 0.5256, 0.125, 0.5256, 0.1251, 0.5204, 0.1561, 0.5204, 0.1561, 0.5204, 0.1251, 0.5204, 0.1253, 0.5155, 0.156, 0.5155, 0.156, 0.5155, 0.1253, 0.5155, 0.1255, 0.5111, 0.1558, 0.5111, 0.1558, 0.5111, 0.1255, 0.5111, 0.1257, 0.5, 0.1556, 0.5, 0.5593, 0.3774, 0.5878, 0.4122, 0.5909, 0.4091, 0.5629, 0.375, 0.5629, 0.375, 0.5909, 0.4091, 0.5942, 0.4058, 0.5668, 0.3724, 0.5668, 0.3724, 0.5942, 0.4058, 0.5977, 0.4023, 0.571, 0.3696, 0.571, 0.3696, 0.5977, 0.4023, 0.6014, 0.3986, 0.5753, 0.3667, 0.125, 0.531, 0.09375, 0.531, 0.09378, 0.5256, 0.125, 0.5256, 0.125, 0.5256, 0.09378, 0.5256, 0.09387, 0.5204, 0.1249, 0.5204, 0.1249, 0.5204, 0.09387, 0.5204, 0.09401, 0.5155, 0.1247, 0.5155, 0.1247, 0.5155, 0.09401, 0.5155, 0.09421, 0.5111, 0.1245, 0.5111, 0.1245, 0.5111, 0.09421, 0.5111, 0.09444, 0.5, 0.1243, 0.5, 0.5878, 0.4122, 0.6226, 0.4407, 0.625, 0.4371, 0.5909, 0.4091, 0.5909, 0.4091, 0.625, 0.4371, 0.6276, 0.4332, 0.5942, 0.4058, 0.5942, 0.4058, 0.6276, 0.4332, 0.6304, 0.429, 0.5977, 0.4023, 0.5977, 0.4023, 0.6304, 0.429, 0.6333, 0.4247, 0.6014, 0.3986, 0.09375, 0.531, 0.0625, 0.531, 0.06253, 0.5256, 0.09372, 0.5256, 0.09372, 0.5256, 0.06253, 0.5256, 0.06262, 0.5204, 0.09363, 0.5204, 0.09363, 0.5204, 0.06262, 0.5204, 0.06276, 0.5155, 0.09349, 0.5155, 0.09349, 0.5155, 0.06276, 0.5155, 0.06296, 0.5111, 0.09329, 0.5111, 0.09329, 0.5111, 0.06296, 0.5111, 0.06319, 0.5, 0.09306, 0.5, 0.6226, 0.4407, 0.6622, 0.4619, 0.6639, 0.4579, 0.625, 0.4371, 0.625, 0.4371, 0.6639, 0.4579, 0.6657, 0.4536, 0.6276, 0.4332, 0.6276, 0.4332, 0.6657, 0.4536, 0.6676, 0.4489, 0.6304, 0.429, 0.6304, 0.429, 0.6676, 0.4489, 0.6696, 0.4441, 0.6333, 0.4247, 0.0625, 0.531, 0.03125, 0.531, 0.03128, 0.5256, 0.06247, 0.5256, 0.06247, 0.5256, 0.03128, 0.5256, 0.03137, 0.5204, 0.06238, 0.5204, 0.06238, 0.5204, 0.03137, 0.5204, 0.03151, 0.5155, 0.06224, 0.5155, 0.06224, 0.5155, 0.03151, 0.5155, 0.03171, 0.5111, 0.06204, 0.5111, 0.06204, 0.5111, 0.03171, 0.5111, 0.03194, 0.5, 0.06181, 0.5, 0.6622, 0.4619, 0.7053, 0.4749, 0.7061, 0.4707, 0.6639, 0.4579, 0.6639, 0.4579, 0.7061, 0.4707, 0.707, 0.4661, 0.6657, 0.4536, 0.6657, 0.4536, 0.707, 0.4661, 0.708, 0.4612, 0.6676, 0.4489, 0.6676, 0.4489, 0.708, 0.4612, 0.709, 0.4561, 0.6696, 0.4441, 0.03125, 0.531, 0.0, 0.531, 2.955e-05, 0.5256, 0.03122, 0.5256, 0.03122, 0.5256, 2.955e-05, 0.5256, 0.0001173, 0.5204, 0.03113, 0.5204, 0.03113, 0.5204, 0.0001173, 0.5204, 0.0002606, 0.5155, 0.03099, 0.5155, 0.03099, 0.5155, 0.0002606, 0.5155, 0.000455, 0.5111, 0.03079, 0.5111, 0.03079, 0.5111, 0.000455, 0.5111, 0.0006947, 0.5, 0.03056, 0.5, 0.7053, 0.4749, 0.75, 0.4793, 0.75, 0.4751, 0.7061, 0.4707, 0.7061, 0.4707, 0.75, 0.4751, 0.75, 0.4703, 0.707, 0.4661, 0.707, 0.4661, 0.75, 0.4703, 0.75, 0.4653, 0.708, 0.4612, 0.708, 0.4612, 0.75, 0.4653, 0.75, 0.4601, 0.709, 0.4561, 0.75, 0.4601, 0.791, 0.4561, 0.8304, 0.4441, 0.8667, 0.4247, 0.8986, 0.3986, 0.9247, 0.3667, 0.9441, 0.3304, 0.9561, 0.291, 0.9601, 0.25, 0.9561, 0.209, 0.9441, 0.1696, 0.9247, 0.1333, 0.8986, 0.1014, 0.8667, 0.07529, 0.8304, 0.05587, 0.791, 0.04391, 0.75, 0.03987, 0.709, 0.04391, 0.6696, 0.05587, 0.6333, 0.07529, 0.6014, 0.1014, 0.5753, 0.1333, 0.5559, 0.1696, 0.5439, 0.209, 0.5399, 0.25, 0.5439, 0.291, 0.5559, 0.3304, 0.5753, 0.3667, 0.6014, 0.3986, 0.6333, 0.4247, 0.6696, 0.4441, 0.709, 0.4561, 0.2032, 0.4854, 0.25, 0.49, 0.25, 0.49, 0.2032, 0.4854, 0.03125, 1.0, 0.0, 1.0, 0.0, 1.0, 0.03125, 1.0, 0.0, 0.0, 0.0, 0.0, 1.0, 1.0, 0.03125, 1.0, 0.25, 0.49, 0.25, 0.49, 0.25, 0.49, 0.25, 0.49, 0.0, 0.0, 0.0, 0.0, 0.0, 0.0, 0.0, 0.0, 0.0, 0.0, 0.0, 0.0, 0.0, 0.0, 0.0, 0.0, 0.0, 0.0, 0.0, 0.0, 0.0, 0.0, 0.0, 0.0, 1.0, 0.531, 1.0, 0.9766, 0.9688, 0.9766, 0.9688, 0.531, 0.9687, 0.531, 0.9688, 0.9766, 0.9375, 0.9766, 0.9375, 0.531, 0.0625, 0.531, 0.0625, 0.9766, 0.03125, 0.9766, 0.03125, 0.531, 0.09375, 0.531, 0.09375, 0.9766, 0.0625, 0.9766, 0.0625, 0.531, 0.125, 0.531, 0.125, 0.9766, 0.09375, 0.9766, 0.09375, 0.531, 0.1562, 0.531, 0.1562, 0.9766, 0.125, 0.9766, 0.125, 0.531, 0.1875, 0.531, 0.1875, 0.9766, 0.1562, 0.9766, 0.1562, 0.531, 0.2188, 0.531, 0.2188, 0.9766, 0.1875, 0.9766, 0.1875, 0.531, 0.25, 0.531, 0.25, 0.9766, 0.2188, 0.9766, 0.2188, 0.531, 0.2812, 0.531, 0.2812, 0.9766, 0.25, 0.9766, 0.25, 0.531, 0.3125, 0.531, 0.3125, 0.9766, 0.2812, 0.9766, 0.2812, 0.531, 0.3437, 0.531, 0.3438, 0.9766, 0.3125, 0.9766, 0.3125, 0.531, 0.375, 0.531, 0.375, 0.9766, 0.3438, 0.9766, 0.3438, 0.531, 0.4062, 0.531, 0.4063, 0.9766, 0.375, 0.9766, 0.375, 0.531, 0.4375, 0.531, 0.4375, 0.9766, 0.4063, 0.9766, 0.4062, 0.531, 0.4688, 0.531, 0.4688, 0.9766, 0.4375, 0.9766, 0.4375, 0.531, 0.5, 0.531, 0.5, 0.9766, 0.4688, 0.9766, 0.4688, 0.531, 0.5312, 0.531, 0.5312, 0.9766, 0.5, 0.9766, 0.5, 0.531, 0.5625, 0.531, 0.5625, 0.9766, 0.5312, 0.9766, 0.5312, 0.531, 0.5938, 0.531, 0.5938, 0.9766, 0.5625, 0.9766, 0.5625, 0.531, 0.625, 0.531, 0.625, 0.9766, 0.5938, 0.9766, 0.5938, 0.531, 0.6562, 0.531, 0.6562, 0.9766, 0.625, 0.9766, 0.625, 0.531, 0.6875, 0.531, 0.6875, 0.9766, 0.6562, 0.9766, 0.6562, 0.531, 0.7188, 0.531, 0.7188, 0.9766, 0.6875, 0.9766, 0.6875, 0.531, 0.75, 0.531, 0.75, 0.9766, 0.7188, 0.9766, 0.7188, 0.531, 0.7812, 0.531, 0.7812, 0.9766, 0.75, 0.9766, 0.75, 0.531, 0.8125, 0.531, 0.8125, 0.9766, 0.7812, 0.9766, 0.7812, 0.531, 0.8438, 0.531, 0.8438, 0.9766, 0.8125, 0.9766, 0.8125, 0.531, 0.875, 0.531, 0.875, 0.9766, 0.8438, 0.9766, 0.8438, 0.531, 0.9062, 0.531, 0.9062, 0.9766, 0.875, 0.9766, 0.875, 0.531, 0.9375, 0.531, 0.9375, 0.9766, 0.9062, 0.9766, 0.9062, 0.531, 0.03125, 0.531, 0.03125, 0.9766, 0.0, 0.9766, 0.0, 0.531, 0.0256, 0.2054, 0.03862, 0.1624, 0.03862, 0.1624, 0.0256, 0.2054, 0.4744, 0.2054, 0.4788, 0.25, 0.4788, 0.25, 0.4744, 0.2054, 0.03862, 0.1624, 0.05976, 0.1229, 0.05976, 0.1229, 0.03862, 0.1624, 0.4788, 0.25, 0.4744, 0.2946, 0.4744, 0.2946, 0.4788, 0.25, 0.05976, 0.1229, 0.08821, 0.08821, 0.08821, 0.08821, 0.05976, 0.1229, 0.4744, 0.2946, 0.4614, 0.3376, 0.4614, 0.3376, 0.4744, 0.2946, 0.08821, 0.08821, 0.1229, 0.05976, 0.1229, 0.05976, 0.08821, 0.08821, 0.4614, 0.3376, 0.4402, 0.3771, 0.4402, 0.3771, 0.4614, 0.3376, 0.1229, 0.05976, 0.1624, 0.03862, 0.1624, 0.03862, 0.1229, 0.05976, 0.2946, 0.4744, 0.2968, 0.4854, 0.9688, 0.9766, 0.2946, 0.4744, 0.4402, 0.3771, 0.4118, 0.4118, 0.4118, 0.4118, 0.4402, 0.3771, 0.1624, 0.03862, 0.2054, 0.0256, 0.2054, 0.0256, 0.1624, 0.03862, 0.2054, 0.4744, 0.1624, 0.4614, 0.1624, 0.4614, 0.2054, 0.4744, 0.4118, 0.4118, 0.3771, 0.4402, 0.3771, 0.4402, 0.4118, 0.4118, 0.2054, 0.0256, 0.25, 0.0212, 0.25, 0.0212, 0.2054, 0.0256, 0.1624, 0.4614, 0.1229, 0.4402, 0.1229, 0.4402, 0.1624, 0.4614, 0.3771, 0.4402, 0.3376, 0.4614, 0.3376, 0.4614, 0.3771, 0.4402, 0.25, 0.0212, 0.2946, 0.0256, 0.2946, 0.0256, 0.25, 0.0212, 0.1229, 0.4402, 0.08821, 0.4118, 0.08821, 0.4118, 0.1229, 0.4402, 0.3376, 0.4614, 0.2946, 0.4744, 0.2946, 0.4744, 0.3376, 0.4614, 0.2946, 0.0256, 0.3376, 0.03862, 0.3376, 0.03862, 0.2946, 0.0256, 0.08821, 0.4118, 0.05976, 0.3771, 0.05976, 0.3771, 0.08821, 0.4118, 0.2054, 0.4744, 0.2054, 0.4744, 0.03125, 0.9766, 0.03125, 1.0, 0.3376, 0.03862, 0.3771, 0.05976, 0.3771, 0.05976, 0.3376, 0.03862, 0.05976, 0.3771, 0.03862, 0.3376, 0.03862, 0.3376, 0.05976, 0.3771, 0.3771, 0.05976, 0.4118, 0.08821, 0.4118, 0.08821, 0.3771, 0.05976, 0.03862, 0.3376, 0.0256, 0.2946, 0.0256, 0.2946, 0.03862, 0.3376, 0.4118, 0.08821, 0.4402, 0.1229, 0.4402, 0.1229, 0.4118, 0.08821, 0.0256, 0.2946, 0.0212, 0.25, 0.0212, 0.25, 0.0256, 0.2946, 0.4402, 0.1229, 0.4614, 0.1624, 0.4614, 0.1624, 0.4402, 0.1229, 0.0212, 0.25, 0.0256, 0.2054, 0.0256, 0.2054, 0.0212, 0.25, 0.4614, 0.1624, 0.4744, 0.2054, 0.4744, 0.2054, 0.4614, 0.1624, 0.0, 0.0, 0.0, 0.0, 0.0, 0.0, 0.0, 0.0, 0.0, 0.0, 0.0, 0.0, 0.0, 0.0, 0.0, 0.0, 0.9688, 1.0, 0.9996, 1.0, 0.9999, 1.0, 0.9688, 1.0, 0.9688, 1.0, 0.9999, 1.0, 1.0, 1.0, 0.9688, 1.0, 0.0, 0.0, 0.0, 0.0, 0.0, 0.0, 0.0, 0.0, 0.0, 0.0, 0.0, 0.0, 0.0, 0.0, 0.0, 0.0, 0.9375, 1.0, 0.9686, 1.0, 0.9688, 1.0, 0.9375, 1.0, 0.9375, 1.0, 0.9688, 1.0, 0.9687, 1.0, 0.9375, 1.0, 0.0, 0.0, 0.0, 0.0, 0.0, 0.0, 0.0, 0.0, 0.0, 0.0, 0.0, 0.0, 0.0, 0.0, 0.0, 0.0, 0.9063, 1.0, 0.9374, 1.0, 0.9375, 1.0, 0.9062, 1.0, 0.9062, 1.0, 0.9375, 1.0, 0.9375, 1.0, 0.9062, 1.0, 0.0, 0.0, 0.0, 0.0, 0.0, 0.0, 0.0, 0.0, 0.0, 0.0, 0.0, 0.0, 0.0, 0.0, 0.0, 0.0, 0.8751, 1.0, 0.9062, 1.0, 0.9062, 1.0, 0.875, 1.0, 0.875, 1.0, 0.9062, 1.0, 0.9062, 1.0, 0.875, 1.0, 0.0, 0.0, 0.0, 0.0, 0.0, 0.0, 0.0, 0.0, 0.0, 0.0, 0.0, 0.0, 0.0, 0.0, 0.0, 0.0, 0.8438, 1.0, 0.8749, 1.0, 0.875, 1.0, 0.8438, 1.0, 0.8438, 1.0, 0.875, 1.0, 0.875, 1.0, 0.8438, 1.0, 0.0, 0.0, 0.0, 0.0, 0.0, 0.0, 0.0, 0.0, 0.0, 0.0, 0.0, 0.0, 0.0, 0.0, 0.0, 0.0, 0.8126, 1.0, 0.8437, 1.0, 0.8438, 1.0, 0.8125, 1.0, 0.8125, 1.0, 0.8438, 1.0, 0.8438, 1.0, 0.8125, 1.0, 0.0, 0.0, 0.0, 0.0, 0.0, 0.0, 0.0, 0.0, 0.0, 0.0, 0.0, 0.0, 0.0, 0.0, 0.0, 0.0, 0.7813, 1.0, 0.8124, 1.0, 0.8125, 1.0, 0.7812, 1.0, 0.7812, 1.0, 0.8125, 1.0, 0.8125, 1.0, 0.7812, 1.0, 0.0, 0.0, 0.0, 0.0, 0.0, 0.0, 0.0, 0.0, 0.0, 0.0, 0.0, 0.0, 0.0, 0.0, 0.0, 0.0, 0.7501, 1.0, 0.7812, 1.0, 0.7812, 1.0, 0.75, 1.0, 0.75, 1.0, 0.7812, 1.0, 0.7812, 1.0, 0.75, 1.0, 0.0, 0.0, 0.0, 0.0, 0.0, 0.0, 0.0, 0.0, 0.0, 0.0, 0.0, 0.0, 0.0, 0.0, 0.0, 0.0, 0.7188, 1.0, 0.7499, 1.0, 0.75, 1.0, 0.7188, 1.0, 0.7188, 1.0, 0.75, 1.0, 0.75, 1.0, 0.7188, 1.0, 0.0, 0.0, 0.0, 0.0, 0.0, 0.0, 0.0, 0.0, 0.0, 0.0, 0.0, 0.0, 0.0, 0.0, 0.0, 0.0, 0.6876, 1.0, 0.7187, 1.0, 0.7188, 1.0, 0.6875, 1.0, 0.6875, 1.0, 0.7188, 1.0, 0.7188, 1.0, 0.6875, 1.0, 0.0, 0.0, 0.0, 0.0, 0.0, 0.0, 0.0, 0.0, 0.0, 0.0, 0.0, 0.0, 0.0, 0.0, 0.0, 0.0, 0.6563, 1.0, 0.6874, 1.0, 0.6875, 1.0, 0.6562, 1.0, 0.6562, 1.0, 0.6875, 1.0, 0.6875, 1.0, 0.6562, 1.0, 0.0, 0.0, 0.0, 0.0, 0.0, 0.0, 0.0, 0.0, 0.0, 0.0, 0.0, 0.0, 0.0, 0.0, 0.0, 0.0, 0.6251, 1.0, 0.6562, 1.0, 0.6562, 1.0, 0.625, 1.0, 0.625, 1.0, 0.6562, 1.0, 0.6562, 1.0, 0.625, 1.0, 0.0, 0.0, 0.0, 0.0, 0.0, 0.0, 0.0, 0.0, 0.0, 0.0, 0.0, 0.0, 0.0, 0.0, 0.0, 0.0, 0.5938, 1.0, 0.6249, 1.0, 0.625, 1.0, 0.5938, 1.0, 0.5938, 1.0, 0.625, 1.0, 0.625, 1.0, 0.5938, 1.0, 0.0, 0.0, 0.0, 0.0, 0.0, 0.0, 0.0, 0.0, 0.0, 0.0, 0.0, 0.0, 0.0, 0.0, 0.0, 0.0, 0.5626, 1.0, 0.5937, 1.0, 0.5938, 1.0, 0.5625, 1.0, 0.5625, 1.0, 0.5938, 1.0, 0.5938, 1.0, 0.5625, 1.0, 0.0, 0.0, 0.0, 0.0, 0.0, 0.0, 0.0, 0.0, 0.0, 0.0, 0.0, 0.0, 0.0, 0.0, 0.0, 0.0, 0.5313, 1.0, 0.5624, 1.0, 0.5625, 1.0, 0.5312, 1.0, 0.5312, 1.0, 0.5625, 1.0, 0.5625, 1.0, 0.5312, 1.0, 0.0, 0.0, 0.0, 0.0, 0.0, 0.0, 0.0, 0.0, 0.0, 0.0, 0.0, 0.0, 0.0, 0.0, 0.0, 0.0, 0.5001, 1.0, 0.5312, 1.0, 0.5312, 1.0, 0.5, 1.0, 0.5, 1.0, 0.5312, 1.0, 0.5312, 1.0, 0.5, 1.0, 0.0, 0.0, 0.0, 0.0, 0.0, 0.0, 0.0, 0.0, 0.0, 0.0, 0.0, 0.0, 0.0, 0.0, 0.0, 0.0, 0.4688, 1.0, 0.4999, 1.0, 0.5, 1.0, 0.4688, 1.0, 0.4688, 1.0, 0.5, 1.0, 0.5, 1.0, 0.4688, 1.0, 0.0, 0.0, 0.0, 0.0, 0.0, 0.0, 0.0, 0.0, 0.0, 0.0, 0.0, 0.0, 0.0, 0.0, 0.0, 0.0, 0.4376, 1.0, 0.4687, 1.0, 0.4688, 1.0, 0.4375, 1.0, 0.4375, 1.0, 0.4688, 1.0, 0.4688, 1.0, 0.4375, 1.0, 0.0, 0.0, 0.0, 0.0, 0.0, 0.0, 0.0, 0.0, 0.0, 0.0, 0.0, 0.0, 0.0, 0.0, 0.0, 0.0, 0.4063, 1.0, 0.4374, 1.0, 0.4375, 1.0, 0.4062, 1.0, 0.4062, 1.0, 0.4375, 1.0, 0.4375, 1.0, 0.4062, 1.0, 0.0, 0.0, 0.0, 0.0, 0.0, 0.0, 0.0, 0.0, 0.0, 0.0, 0.0, 0.0, 0.0, 0.0, 0.0, 0.0, 0.3751, 1.0, 0.4062, 1.0, 0.4062, 1.0, 0.375, 1.0, 0.375, 1.0, 0.4062, 1.0, 0.4062, 1.0, 0.375, 1.0, 0.0, 0.0, 0.0, 0.0, 0.0, 0.0, 0.0, 0.0, 0.0, 0.0, 0.0, 0.0, 0.0, 0.0, 0.0, 0.0, 0.3438, 1.0, 0.3749, 1.0, 0.375, 1.0, 0.3438, 1.0, 0.3438, 1.0, 0.375, 1.0, 0.375, 1.0, 0.3438, 1.0, 0.0, 0.0, 0.0, 0.0, 0.0, 0.0, 0.0, 0.0, 0.0, 0.0, 0.0, 0.0, 0.0, 0.0, 0.0, 0.0, 0.3126, 1.0, 0.3437, 1.0, 0.3438, 1.0, 0.3125, 1.0, 0.3125, 1.0, 0.3438, 1.0, 0.3438, 1.0, 0.3125, 1.0, 0.0, 0.0, 0.0, 0.0, 0.0, 0.0, 0.0, 0.0, 0.0, 0.0, 0.0, 0.0, 0.0, 0.0, 0.0, 0.0, 0.2813, 1.0, 0.3124, 1.0, 0.3125, 1.0, 0.2812, 1.0, 0.2812, 1.0, 0.3125, 1.0, 0.3125, 1.0, 0.2812, 1.0, 0.0, 0.0, 0.0, 0.0, 0.0, 0.0, 0.0, 0.0, 0.0, 0.0, 0.0, 0.0, 0.0, 0.0, 0.0, 0.0, 0.2501, 1.0, 0.2812, 1.0, 0.2812, 1.0, 0.25, 1.0, 0.25, 1.0, 0.2812, 1.0, 0.2812, 1.0, 0.25, 1.0, 0.0, 0.0, 0.0, 0.0, 0.0, 0.0, 0.0, 0.0, 0.0, 0.0, 0.0, 0.0, 0.0, 0.0, 0.0, 0.0, 0.2188, 1.0, 0.2499, 1.0, 0.25, 1.0, 0.2188, 1.0, 0.2188, 1.0, 0.25, 1.0, 0.25, 1.0, 0.2188, 1.0, 0.0, 0.0, 0.0, 0.0, 0.0, 0.0, 0.0, 0.0, 0.0, 0.0, 0.0, 0.0, 0.0, 0.0, 0.0, 0.0, 0.1876, 1.0, 0.2187, 1.0, 0.2187, 1.0, 0.1875, 1.0, 0.1875, 1.0, 0.2187, 1.0, 0.2188, 1.0, 0.1875, 1.0, 0.0, 0.0, 0.0, 0.0, 0.0, 0.0, 0.0, 0.0, 0.0, 0.0, 0.0, 0.0, 0.0, 0.0, 0.0, 0.0, 0.1563, 1.0, 0.1874, 1.0, 0.1875, 1.0, 0.1562, 1.0, 0.1562, 1.0, 0.1875, 1.0, 0.1875, 1.0, 0.1562, 1.0, 0.0, 0.0, 0.0, 0.0, 0.0, 0.0, 0.0, 0.0, 0.0, 0.0, 0.0, 0.0, 0.0, 0.0, 0.0, 0.0, 0.1251, 1.0, 0.1562, 1.0, 0.1562, 1.0, 0.125, 1.0, 0.125, 1.0, 0.1562, 1.0, 0.1562, 1.0, 0.125, 1.0, 0.0, 0.0, 0.0, 0.0, 0.0, 0.0, 0.0, 0.0, 0.0, 0.0, 0.0, 0.0, 0.0, 0.0, 0.0, 0.0, 0.09381, 1.0, 0.1249, 1.0, 0.125, 1.0, 0.09375, 1.0, 0.09375, 1.0, 0.125, 1.0, 0.125, 1.0, 0.09375, 1.0, 0.0, 0.0, 0.0, 0.0, 0.0, 0.0, 0.0, 0.0, 0.0, 0.0, 0.0, 0.0, 0.0, 0.0, 0.0, 0.0, 0.06257, 1.0, 0.09369, 1.0, 0.09375, 1.0, 0.0625, 1.0, 0.0625, 1.0, 0.09375, 1.0, 0.09375, 1.0, 0.0625, 1.0, 0.0, 0.0, 0.0, 0.0, 0.0, 0.0, 0.0, 0.0, 0.0, 0.0, 0.0, 0.0, 0.0, 0.0, 0.0, 0.0, 0.03136, 1.0, 0.06245, 1.0, 0.0625, 1.0, 0.03127, 1.0, 0.03127, 1.0, 0.0625, 1.0, 0.0625, 1.0, 0.03125, 1.0, 0.03125, 1.0, 0.03125, 1.0, 0.0, 0.0, 3.815e-06, 0.0001221, 3.815e-06, 0.0001221, 0.0, 0.0, 0.03125, 1.0, 0.03125, 1.0, 0.0, 0.0, 0.0, 0.0, 0.0, 0.0, 0.0, 0.0, 0.0, 0.0, 0.0, 0.0, 0.0, 0.0, 0.0, 0.0, 0.0, 0.0, 0.0, 0.0, 0.0, 0.0, 0.0, 0.0, 0.0, 0.0, 0.0, 0.0, 0.0, 0.0, 0.0, 0.0, 0.0004315, 1.0, 0.03125, 1.0, 0.03132, 1.0, 9.153e-05, 1.0, 9.153e-05, 1.0, 0.03132, 1.0, 0.03125, 1.0, 0.0, 1.0, 1.0, 1.0, 1.0, 1.0, -0.0002441, -0.0002441, 0.0, 0.0, 0.0, 0.0, -0.0002441, -0.0002441, 1.0, 1.0, 1.0, 1.0, 0.0, 0.0, 0.0, 0.0, 0.0, 0.0, 0.0, 0.0, 0.0, 0.0, 0.0, 0.0, 0.0, 0.0, 0.0, 0.0, 0.0, 0.0, 0.0, 0.0, 0.0, 0.0, 0.0, 0.0, 0.0, 0.0, 0.0, 0.0, 0.0, 0.0, 0.0, 0.0, 0.0, 0.0, 0.0, 0.0, 0.0, 0.0, 0.0, 0.0, 0.0, 0.0, 0.0, 0.0, 0.0, 0.0, 0.0, 0.0, 0.0, 0.0, 0.0, 0.0, 0.2281, 0.3174, 0.2381, 0.3174, 0.147, 0.1959, 0.1408, 0.1959, 0.1408, 0.1959, 0.147, 0.1959, 0.0, 0.0, 0.0, 0.0, 0.0, 0.0, 0.0, 0.0, 0.0, 0.0, 0.0, 0.0, 0.0, 0.0, 0.0, 0.0, 0.0, 0.0, 0.0, 0.0, 0.2182, 0.3174, 0.2281, 0.3174, 0.1408, 0.1959, 0.1347, 0.1959, 0.1347, 0.1959, 0.1408, 0.1959, 0.0, 0.0, 0.0, 0.0, 0.0, 0.0, 0.0, 0.0, 0.0, 0.0, 0.0, 0.0, 0.0, 0.0, 0.0, 0.0, 0.0, 0.0, 0.0, 0.0, 0.2083, 0.3174, 0.2182, 0.3174, 0.1347, 0.1959, 0.1286, 0.1959, 0.1286, 0.1959, 0.1347, 0.1959, 0.0, 0.0, 0.0, 0.0, 0.0, 0.0, 0.0, 0.0, 0.0, 0.0, 0.0, 0.0, 0.0, 0.0, 0.0, 0.0, 0.0, 0.0, 0.0, 0.0, 0.1984, 0.3174, 0.2083, 0.3174, 0.1286, 0.1959, 0.1225, 0.1959, 0.1225, 0.1959, 0.1286, 0.1959, 0.0, 0.0, 0.0, 0.0, 0.0, 0.0, 0.0, 0.0, 0.0, 0.0, 0.0, 0.0, 0.0, 0.0, 0.0, 0.0, 0.0, 0.0, 0.0, 0.0, 0.1885, 0.3174, 0.1984, 0.3174, 0.1225, 0.1959, 0.1163, 0.1959, 0.1163, 0.1959, 0.1225, 0.1959, 0.0, 0.0, 0.0, 0.0, 0.0, 0.0, 0.0, 0.0, 0.0, 0.0, 0.0, 0.0, 0.0, 0.0, 0.0, 0.0, 0.0, 0.0, 0.0, 0.0, 0.1785, 0.3174, 0.1885, 0.3174, 0.1163, 0.1959, 0.1102, 0.1959, 0.1102, 0.1959, 0.1163, 0.1959, 0.0, 0.0, 0.0, 0.0, 0.0, 0.0, 0.0, 0.0, 0.0, 0.0, 0.0, 0.0, 0.0, 0.0, 0.0, 0.0, 0.0, 0.0, 0.0, 0.0, 0.1686, 0.3174, 0.1785, 0.3174, 0.1102, 0.1959, 0.1041, 0.1959, 0.1041, 0.1959, 0.1102, 0.1959, 0.0, 0.0, 0.0, 0.0, 0.0, 0.0, 0.0, 0.0, 0.0, 0.0, 0.0, 0.0, 0.0, 0.0, 0.0, 0.0, 0.0, 0.0, 0.0, 0.0, 0.1587, 0.3174, 0.1686, 0.3174, 0.1041, 0.1959, 0.09797, 0.1959, 0.09797, 0.1959, 0.1041, 0.1959, 0.0, 0.0, 0.0, 0.0, 0.0, 0.0, 0.0, 0.0, 0.0, 0.0, 0.0, 0.0, 0.0, 0.0, 0.0, 0.0, 0.0, 0.0, 0.0, 0.0, 0.1488, 0.3174, 0.1587, 0.3174, 0.09797, 0.1959, 0.09184, 0.1959, 0.09184, 0.1959, 0.09797, 0.1959, 0.0, 0.0, 0.0, 0.0, 0.0, 0.0, 0.0, 0.0, 0.0, 0.0, 0.0, 0.0, 0.0, 0.0, 0.0, 0.0, 0.0, 0.0, 0.0, 0.0, 0.06429, 0.03357, 0.0, 0.0, 0.0, 0.0, 0.4744, 0.2946, 0.4788, 0.25])
me_cylinder.materials.append(mat_erlanmayer)
me_cylinder.use_remesh_fix_poles = True
me_cylinder.use_remesh_preserve_attributes = False
me_cylinder.update()

# ---- curves / text
txt_text = bpy.data.curves.new('Text', 'FONT')
txt_text.dimensions = '2D'
txt_text.body = '____400\n\n___\n\n____320\n\n___\n\n____240\n\n___\n\n____160\n\n___\n\n____80'

# ---- objects
ob_cylinder = bpy.data.objects.new('Cylinder', me_cylinder)
ob_text = bpy.data.objects.new('Text', txt_text)

# ---- transforms, parenting, visibility, modifiers, constraints
ob_cylinder.location = (0.0, 0.0, 0.0)
ob_cylinder.scale = (0.05, 0.05, 0.07952)
ob_text.location = (0.07268, 0.005746, 0.05571)
ob_text.rotation_euler = (1.571, 0.0, 1.571)
ob_text.scale = (0.007016, 0.007016, 0.007016)
_m = ob_text.modifiers.new('Shrinkwrap', 'SHRINKWRAP')
_m.wrap_method = 'PROJECT'
_m.target = ob_cylinder
_m.offset = 0.03
_m.use_project_z = True
_m.use_negative_direction = True
_m.use_positive_direction = False
_m = ob_text.modifiers.new('Solidify', 'SOLIDIFY')

# ---- collection membership
col_collection.objects.link(ob_cylinder)
col_collection.objects.link(ob_text)

# ---- scene / render settings (as saved in the file)
scene.frame_start = 1; scene.frame_end = 250; scene.frame_set(0)
scene.render.engine = 'CYCLES'
scene.cycles.use_denoising = False
scene.cycles.samples = 128
scene.cycles.sampling_pattern = 'TABULATED_SOBOL'
scene.cycles.use_adaptive_sampling = False
scene.cycles.use_light_tree = False
scene.view_settings.view_transform = 'Filmic'
bpy.context.view_layer.update()

# ---- added for rendering (the .blend has no active camera and no usable light): camera, sun
cam_auto = bpy.data.cameras.new('AutoCamera')
cam_auto.lens = 50.0
cam_auto.sensor_width = 36.0
cam_auto.clip_end = 1000.0
ob_auto_camera = bpy.data.objects.new('AutoCamera', cam_auto)
scene.collection.objects.link(ob_auto_camera)
ob_auto_camera.location = (0.223932, -0.252187, 0.17085)
ob_auto_camera.rotation_euler = (1.09748, -7.21219e-08, 0.694738)
scene.camera = ob_auto_camera
light_auto_sun = bpy.data.lights.new('AutoSun', 'SUN')
light_auto_sun.energy = 3.0
light_auto_sun.angle = 0.0523599
ob_auto_sun = bpy.data.objects.new('AutoSun', light_auto_sun)
scene.collection.objects.link(ob_auto_sun)
ob_auto_sun.rotation_euler = (0.872665, 0.174533, 0.523599)
bpy.context.view_layer.update()
